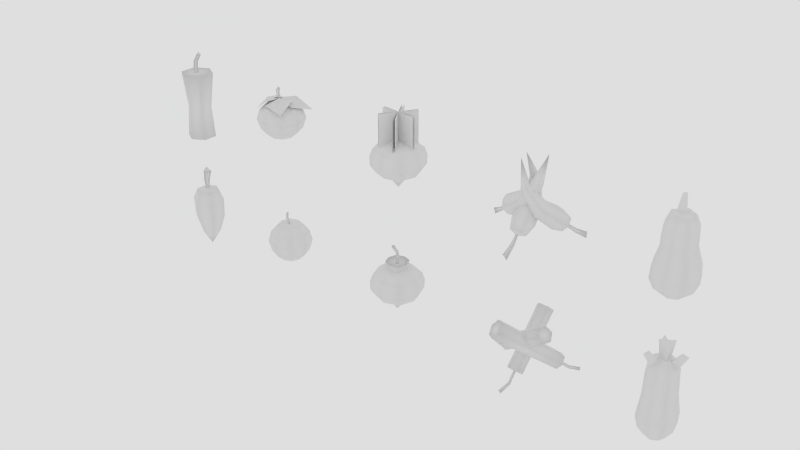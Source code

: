 # Source: Bombs_Veggies.blend  (saved by Blender 2.74.0; exported with 4.5.12 LTS)
import bpy
from mathutils import Matrix  # noqa: F401  (used for matrix-valued properties, if any)

bpy.ops.wm.read_factory_settings(use_empty=True)
scene = bpy.context.scene
scene.name = 'Scene'

# ---- collections
col_collection_1 = bpy.data.collections.new('Collection 1'); scene.collection.children.link(col_collection_1)

# ---- materials (node trees are filled in below, after node groups)
mat_forest_veggies = bpy.data.materials.new('Forest Veggies')
mat_forest_veggies.alpha_threshold = 0.0
mat_forest_veggies.use_transparent_shadow = False
mat_forest_veggies.roughness = 0.5
mat_forest_veggies.specular_intensity = 0.0

# ---- material node trees

# ---- world
world_world = bpy.data.worlds.new('World'); scene.world = world_world
world_world.color = (0.7357, 0.7357, 0.7357)
world_world.use_sun_shadow = False
world_world.sun_shadow_jitter_overblur = 0.0
world_world.cycles.sampling_method = 'MANUAL'
world_world.cycles.sample_map_resolution = 256
world_world.light_settings.ao_factor = 0.5

# ---- meshes
me_cube_038 = bpy.data.meshes.new('Cube.038')
me_cube_038.from_pydata([(-0.07783, -2.235e-08, 0.07907), (-0.1348, -2.235e-08, 0.03016), (-0.1557, -2.235e-08, -0.03665), (-0.1348, -2.235e-08, -0.1035), (-0.07783, -2.235e-08, -0.1524), (-0.05503, 0.05503, 0.07907), (-0.09532, 0.09532, 0.03016), (-0.1101, 0.1101, -0.03665), (-0.09532, 0.09532, -0.1035), (-0.05503, 0.05503, -0.1524), (-1.192e-07, 0.07783, 0.07907), (-1.192e-07, 0.1348, 0.03016), (-1.192e-07, 0.1557, -0.03665), (-1.192e-07, 0.1348, -0.1035), (-1.192e-07, 0.07783, -0.1524), (-1.192e-07, -3.725e-08, 0.0866), (0.05503, 0.05503, 0.07907), (0.09532, 0.09532, 0.03016), (0.1101, 0.1101, -0.03665), (0.09532, 0.09532, -0.1035), (0.05503, 0.05503, -0.1524), (0.07783, -2.98e-08, 0.07907), (0.1348, -1.49e-08, 0.03016), (0.1557, -1.863e-08, -0.03665), (0.1348, -1.863e-08, -0.1035), (0.07783, -2.235e-08, -0.1524), (-1.192e-07, -2.235e-08, -0.1703), (0.05503, -0.05503, 0.07907), (0.09532, -0.09532, 0.03016), (0.1101, -0.1101, -0.03665), (0.09532, -0.09532, -0.1035), (0.05503, -0.05503, -0.1524), (-1.192e-07, -0.07783, 0.07907), (1.192e-07, -0.1348, 0.03016), (-1.192e-07, -0.1557, -0.03665), (-1.192e-07, -0.1348, -0.1035), (-1.192e-07, -0.07783, -0.1524), (-0.05503, -0.05503, 0.07907), (-0.09532, -0.09532, 0.03016), (-0.1101, -0.1101, -0.03665), (-0.09532, -0.09532, -0.1035), (-0.05503, -0.05503, -0.1524), (-0.02175, -0.09855, 0.09741), (-0.0998, -0.1141, 0.04187), (0.0004879, 0.0006241, 0.09759), (-0.09897, -0.001875, 0.08914), (-0.05862, -0.05674, 0.1058), (-0.03206, 0.07752, 0.07221), (0.02142, -0.02424, 0.1147), (-0.1384, 0.09621, 0.02477), (-0.1125, -0.02224, 0.0819), (-0.07006, 0.03712, 0.09181), (0.0982, 0.007653, 0.1007), (0.1277, -0.13, 0.04939), (-0.03186, 0.02634, 0.0872), (-0.02797, -0.1093, 0.06963), (0.03924, -0.05788, 0.1189), (0.01294, 0.1324, 0.07615), (0.1408, 0.1408, 0.01278), (-0.03134, -0.02089, 0.09912), (0.1176, -0.02352, 0.06849), (0.06853, 0.05859, 0.1118), (0.0004879, 0.009791, 0.07163), (-0.004973, 0.001834, 0.06652), (0.005948, 0.001834, 0.06652), (-0.02585, 0.02443, 0.1515), (-0.03513, -0.004316, 0.1469), (-0.01657, 0.002205, 0.1703), (0.006914, -0.02136, 0.1409), (0.01365, -0.01978, 0.1125), (0.00589, -0.00559, 0.1098), (-0.003438, -0.002433, 0.1374), (-0.01379, -0.02136, 0.1339), (-0.001872, -0.01978, 0.1072)], [], [(4, 3, 8, 9), (3, 2, 7, 8), (2, 1, 6, 7), (1, 0, 5, 6), (9, 8, 13, 14), (8, 7, 12, 13), (7, 6, 11, 12), (6, 5, 10, 11), (14, 13, 19, 20), (13, 12, 18, 19), (12, 11, 17, 18), (11, 10, 16, 17), (20, 19, 24, 25), (19, 18, 23, 24), (18, 17, 22, 23), (17, 16, 21, 22), (25, 24, 30, 31), (24, 23, 29, 30), (23, 22, 28, 29), (22, 21, 27, 28), (31, 30, 35, 36), (30, 29, 34, 35), (29, 28, 33, 34), (28, 27, 32, 33), (36, 35, 40, 41), (35, 34, 39, 40), (34, 33, 38, 39), (33, 32, 37, 38), (26, 4, 9), (0, 15, 5), (26, 9, 14), (5, 15, 10), (26, 14, 20), (10, 15, 16), (26, 20, 25), (16, 15, 21), (26, 25, 31), (21, 15, 27), (26, 31, 36), (27, 15, 32), (26, 36, 41), (32, 15, 37), (26, 41, 4), (41, 40, 3, 4), (40, 39, 2, 3), (39, 38, 1, 2), (38, 37, 0, 1), (37, 15, 0), (42, 46, 43), (44, 46, 42), (43, 46, 45), (45, 46, 44), (47, 51, 48), (49, 51, 47), (48, 51, 50), (50, 51, 49), (52, 56, 53), (54, 56, 52), (53, 56, 55), (55, 56, 54), (57, 61, 58), (59, 61, 57), (58, 61, 60), (60, 61, 59), (68, 71, 65, 67), (72, 68, 67, 66), (71, 72, 66, 65), (64, 62, 70, 69), (69, 70, 71, 68), (63, 64, 69, 73), (73, 69, 68, 72), (62, 63, 73, 70), (70, 73, 72, 71), (66, 67, 65)])
me_cube_038.polygons.foreach_set('use_smooth', [True] * 74)
_uv = me_cube_038.uv_layers.new(name='UVMap')
_uv.uv.foreach_set('vector', [0.0942, 0.7759, 0.04822, 0.8153, 0.08008, 0.8153, 0.1126, 0.7759, 0.04822, 0.8153, 0.03139, 0.8692, 0.06818, 0.8692, 0.08008, 0.8153, 0.03139, 0.8692, 0.04822, 0.9232, 0.08008, 0.9232, 0.06818, 0.8692, 0.04822, 0.9232, 0.0942, 0.9626, 0.1126, 0.9626, 0.08008, 0.9232, 0.1126, 0.7759, 0.08008, 0.8153, 0.157, 0.8153, 0.157, 0.7759, 0.08008, 0.8153, 0.06818, 0.8692, 0.157, 0.8692, 0.157, 0.8153, 0.06818, 0.8692, 0.08008, 0.9232, 0.157, 0.9232, 0.157, 0.8692, 0.08008, 0.9232, 0.1126, 0.9626, 0.157, 0.9626, 0.157, 0.9232, 0.157, 0.7759, 0.157, 0.8153, 0.2339, 0.8153, 0.2014, 0.7759, 0.157, 0.8153, 0.157, 0.8692, 0.2458, 0.8692, 0.2339, 0.8153, 0.157, 0.8692, 0.157, 0.9232, 0.2339, 0.9232, 0.2458, 0.8692, 0.157, 0.9232, 0.157, 0.9626, 0.2014, 0.9626, 0.2339, 0.9232, 0.2014, 0.7759, 0.2339, 0.8153, 0.2658, 0.8153, 0.2198, 0.7759, 0.2339, 0.8153, 0.2458, 0.8692, 0.2826, 0.8692, 0.2658, 0.8153, 0.2458, 0.8692, 0.2339, 0.9232, 0.2658, 0.9232, 0.2826, 0.8692, 0.2339, 0.9232, 0.2014, 0.9626, 0.2198, 0.9626, 0.2658, 0.9232, 0.2198, 0.7759, 0.2658, 0.8153, 0.2339, 0.8153, 0.2014, 0.7759, 0.2658, 0.8153, 0.2826, 0.8692, 0.2458, 0.8692, 0.2339, 0.8153, 0.2826, 0.8692, 0.2658, 0.9232, 0.2339, 0.9232, 0.2458, 0.8692, 0.2658, 0.9232, 0.2198, 0.9626, 0.2014, 0.9626, 0.2339, 0.9232, 0.2014, 0.7759, 0.2339, 0.8153, 0.157, 0.8153, 0.157, 0.7759, 0.2339, 0.8153, 0.2458, 0.8692, 0.157, 0.8692, 0.157, 0.8153, 0.2458, 0.8692, 0.2339, 0.9232, 0.157, 0.9232, 0.157, 0.8692, 0.2339, 0.9232, 0.2014, 0.9626, 0.157, 0.9626, 0.157, 0.9232, 0.157, 0.7759, 0.157, 0.8153, 0.08008, 0.8153, 0.1126, 0.7759, 0.157, 0.8153, 0.157, 0.8692, 0.06818, 0.8692, 0.08008, 0.8153, 0.157, 0.8692, 0.157, 0.9232, 0.08008, 0.9232, 0.06818, 0.8692, 0.157, 0.9232, 0.157, 0.9626, 0.1126, 0.9626, 0.08008, 0.9232, 0.157, 0.7614, 0.0942, 0.7759, 0.1126, 0.7759, 0.0942, 0.9626, 0.157, 0.9687, 0.1126, 0.9626, 0.157, 0.7614, 0.1126, 0.7759, 0.157, 0.7759, 0.1126, 0.9626, 0.157, 0.9687, 0.157, 0.9626, 0.157, 0.7614, 0.157, 0.7759, 0.2014, 0.7759, 0.157, 0.9626, 0.157, 0.9687, 0.2014, 0.9626, 0.157, 0.7614, 0.2014, 0.7759, 0.2198, 0.7759, 0.2014, 0.9626, 0.157, 0.9687, 0.2198, 0.9626, 0.157, 0.7614, 0.2198, 0.7759, 0.2014, 0.7759, 0.2198, 0.9626, 0.157, 0.9687, 0.2014, 0.9626, 0.157, 0.7614, 0.2014, 0.7759, 0.157, 0.7759, 0.2014, 0.9626, 0.157, 0.9687, 0.157, 0.9626, 0.157, 0.7614, 0.157, 0.7759, 0.1126, 0.7759, 0.157, 0.9626, 0.157, 0.9687, 0.1126, 0.9626, 0.157, 0.7614, 0.1126, 0.7759, 0.0942, 0.7759, 0.1126, 0.7759, 0.08008, 0.8153, 0.04822, 0.8153, 0.0942, 0.7759, 0.08008, 0.8153, 0.06818, 0.8692, 0.03139, 0.8692, 0.04822, 0.8153, 0.06818, 0.8692, 0.08008, 0.9232, 0.04822, 0.9232, 0.03139, 0.8692, 0.08008, 0.9232, 0.1126, 0.9626, 0.0942, 0.9626, 0.04822, 0.9232, 0.1126, 0.9626, 0.157, 0.9687, 0.0942, 0.9626, 0.3568, 0.9813, 0.3852, 0.9363, 0.4506, 0.9842, 0.3187, 0.8964, 0.3852, 0.9363, 0.3568, 0.9813, 0.4506, 0.9842, 0.3852, 0.9363, 0.4079, 0.8773, 0.4079, 0.8773, 0.3852, 0.9363, 0.3187, 0.8964, 0.3551, 0.7928, 0.3455, 0.8363, 0.2817, 0.7983, 0.411, 0.8626, 0.3455, 0.8363, 0.3551, 0.7928, 0.2817, 0.7983, 0.3455, 0.8363, 0.3248, 0.8785, 0.3248, 0.8785, 0.3455, 0.8363, 0.411, 0.8626, 0.1291, 0.5842, 0.08274, 0.6238, 0.02231, 0.5515, 0.1325, 0.6811, 0.08274, 0.6238, 0.1291, 0.5842, 0.02231, 0.5515, 0.08274, 0.6238, 0.03272, 0.6678, 0.03272, 0.6678, 0.08274, 0.6238, 0.1325, 0.6811, 0.09619, 0.7643, 0.06754, 0.7221, 0.1353, 0.6913, 0.006233, 0.7582, 0.06754, 0.7221, 0.09619, 0.7643, 0.1353, 0.6913, 0.06754, 0.7221, 0.03704, 0.6783, 0.03704, 0.6783, 0.06754, 0.7221, 0.006233, 0.7582, 0.1531, 0.6144, 0.1674, 0.6207, 0.1683, 0.6474, 0.1515, 0.6442, 0.1837, 0.6187, 0.1977, 0.6146, 0.2025, 0.6442, 0.1821, 0.6388, 0.1674, 0.6207, 0.1837, 0.6187, 0.1821, 0.6388, 0.1683, 0.6474, 0.1659, 0.56, 0.172, 0.5621, 0.169, 0.5944, 0.1588, 0.5959, 0.1588, 0.5959, 0.169, 0.5944, 0.1674, 0.6207, 0.1531, 0.6144, 0.1787, 0.5602, 0.1854, 0.56, 0.1919, 0.596, 0.1813, 0.595, 0.1813, 0.595, 0.1919, 0.596, 0.1977, 0.6146, 0.1837, 0.6187, 0.172, 0.5621, 0.1787, 0.5602, 0.1813, 0.595, 0.169, 0.5944, 0.169, 0.5944, 0.1813, 0.595, 0.1837, 0.6187, 0.1674, 0.6207, 0.1821, 0.6388, 0.1829, 0.6566, 0.1683, 0.6474])
me_cube_038.materials.append(mat_forest_veggies)
me_cube_038.use_remesh_preserve_volume = False
me_cube_038.use_remesh_preserve_attributes = False
me_cube_038.use_mirror_vertex_groups = False
me_cube_038.update()
me_cube_032 = bpy.data.meshes.new('Cube.032')
me_cube_032.from_pydata([(0.0, -0.07772, 0.1308), (0.06731, -0.03886, 0.1308), (0.06731, 0.03886, 0.1308), (0.0, 0.07772, 0.1308), (-0.06731, 0.03886, 0.1308), (-0.06731, -0.03886, 0.1308), (0.0, -7.451e-09, -0.2912), (0.0, -7.451e-09, 0.1487), (0.0, -0.06858, -0.1846), (0.0, -0.11, 0.06262), (-0.09528, -0.05501, 0.06262), (-0.05939, -0.03429, -0.1846), (-0.09528, 0.05501, 0.06262), (-0.05939, 0.03429, -0.1846), (0.0, 0.11, 0.06262), (0.0, 0.06858, -0.1846), (0.09528, 0.05501, 0.06262), (0.05939, 0.03429, -0.1846), (0.09528, -0.05501, 0.06262), (0.05939, -0.03429, -0.1846), (0.0, -0.1062, -0.06746), (-0.09193, -0.05308, -0.06746), (-0.09193, 0.05308, -0.06746), (0.0, 0.1062, -0.06746), (0.09193, 0.05308, -0.06746), (0.09193, -0.05308, -0.06746), (-0.001587, -0.01305, 0.129), (0.009712, 0.006523, 0.129), (-0.01289, 0.006523, 0.129), (0.005809, -0.03092, 0.2825), (0.03111, 0.01546, 0.2737), (-0.01949, 0.01546, 0.2912), (-0.02574, 0.01099, 0.2117), (-0.007134, -0.02198, 0.2088), (0.01147, 0.01099, 0.206)], [], [(0, 5, 10, 9), (20, 21, 11, 8), (5, 4, 12, 10), (21, 22, 13, 11), (4, 3, 14, 12), (22, 23, 15, 13), (3, 2, 16, 14), (23, 24, 17, 15), (2, 1, 18, 16), (24, 25, 19, 17), (1, 0, 9, 18), (25, 20, 8, 19), (8, 11, 6), (11, 13, 6), (13, 15, 6), (15, 17, 6), (17, 19, 6), (19, 8, 6), (0, 1, 7), (1, 2, 7), (2, 3, 7), (3, 4, 7), (4, 5, 7), (5, 0, 7), (9, 10, 21, 20), (10, 12, 22, 21), (12, 14, 23, 22), (14, 16, 24, 23), (16, 18, 25, 24), (18, 9, 20, 25), (32, 33, 29, 31), (34, 32, 31, 30), (33, 34, 30, 29), (30, 31, 29), (28, 26, 33, 32), (27, 28, 32, 34), (26, 27, 34, 33)])
me_cube_032.polygons.foreach_set('use_smooth', [True] * 37)
_uv = me_cube_032.uv_layers.new(name='UVMap')
_uv.uv.foreach_set('vector', [0.7449, 0.706, 0.7157, 0.7223, 0.6943, 0.698, 0.7355, 0.675, 0.705, 0.6277, 0.6706, 0.6479, 0.6476, 0.6019, 0.6731, 0.586, 0.699, 0.7303, 0.6676, 0.7422, 0.6498, 0.7148, 0.6943, 0.698, 0.6706, 0.6479, 0.6342, 0.6618, 0.6198, 0.6129, 0.6476, 0.6019, 0.6492, 0.7476, 0.6162, 0.7543, 0.603, 0.7243, 0.6498, 0.7148, 0.6342, 0.6618, 0.5963, 0.6693, 0.5906, 0.619, 0.6198, 0.6129, 0.5971, 0.7566, 0.5633, 0.7578, 0.5552, 0.7259, 0.603, 0.7243, 0.5963, 0.6693, 0.5577, 0.6703, 0.5608, 0.6198, 0.5906, 0.619, 0.544, 0.757, 0.5103, 0.7525, 0.5075, 0.7197, 0.5552, 0.7259, 0.5577, 0.6703, 0.5192, 0.6647, 0.5314, 0.6154, 0.5608, 0.6198, 0.4915, 0.7487, 0.4588, 0.739, 0.4612, 0.7059, 0.5075, 0.7197, 0.5192, 0.6647, 0.4814, 0.6522, 0.5036, 0.6056, 0.5314, 0.6154, 0.6731, 0.586, 0.6476, 0.6019, 0.6319, 0.5485, 0.6476, 0.6019, 0.6198, 0.6129, 0.614, 0.558, 0.6198, 0.6129, 0.5906, 0.619, 0.5945, 0.564, 0.5906, 0.619, 0.5608, 0.6198, 0.5742, 0.5665, 0.5608, 0.6198, 0.5314, 0.6154, 0.554, 0.5653, 0.5314, 0.6154, 0.5036, 0.6056, 0.535, 0.5608, 0.4588, 0.739, 0.4915, 0.7487, 0.4664, 0.7732, 0.5103, 0.7525, 0.544, 0.757, 0.5232, 0.7849, 0.5633, 0.7578, 0.5971, 0.7566, 0.5812, 0.7875, 0.6162, 0.7543, 0.6492, 0.7476, 0.6387, 0.7805, 0.6676, 0.7422, 0.699, 0.7303, 0.6939, 0.7644, 0.7157, 0.7223, 0.7449, 0.706, 0.7449, 0.7402, 0.7355, 0.675, 0.6943, 0.698, 0.6706, 0.6479, 0.705, 0.6277, 0.6943, 0.698, 0.6498, 0.7148, 0.6342, 0.6618, 0.6706, 0.6479, 0.6498, 0.7148, 0.603, 0.7243, 0.5963, 0.6693, 0.6342, 0.6618, 0.603, 0.7243, 0.5552, 0.7259, 0.5577, 0.6703, 0.5963, 0.6693, 0.5552, 0.7259, 0.5075, 0.7197, 0.5192, 0.6647, 0.5577, 0.6703, 0.5075, 0.7197, 0.4612, 0.7059, 0.4814, 0.6522, 0.5192, 0.6647, 0.8847, 0.8194, 0.9007, 0.812, 0.9185, 0.844, 0.8942, 0.856, 0.8671, 0.8205, 0.8847, 0.8194, 0.8942, 0.856, 0.867, 0.8553, 0.9007, 0.812, 0.9154, 0.8011, 0.9387, 0.827, 0.9185, 0.844, 0.9167, 0.8711, 0.8942, 0.856, 0.9185, 0.844, 0.8735, 0.7816, 0.8835, 0.7774, 0.9007, 0.812, 0.8847, 0.8194, 0.8626, 0.7832, 0.8735, 0.7816, 0.8847, 0.8194, 0.8671, 0.8205, 0.8835, 0.7774, 0.8927, 0.7713, 0.9154, 0.8011, 0.9007, 0.812])
me_cube_032.materials.append(mat_forest_veggies)
me_cube_032.use_remesh_preserve_volume = False
me_cube_032.use_remesh_preserve_attributes = False
me_cube_032.use_mirror_vertex_groups = False
me_cube_032.update()
me_cube_031 = bpy.data.meshes.new('Cube.031')
me_cube_031.from_pydata([(-0.06965, -0.04021, -0.08898), (0.0836, -0.04826, -0.2993), (2.384e-07, -0.11, 0.1523), (-0.09528, -0.05501, 0.1523), (0.0836, 0.04826, -0.2993), (-0.09528, 0.05501, 0.1523), (2.384e-07, 0.09653, -0.2993), (2.384e-07, 0.11, 0.1523), (-0.0836, 0.04826, -0.2993), (0.09528, 0.05501, 0.1523), (-0.0836, -0.04826, -0.2993), (0.09528, -0.05501, 0.1523), (2.384e-07, -0.09653, -0.2993), (0.06965, 0.04021, -0.08898), (0.06965, -0.04021, -0.08898), (-0.06965, 0.04021, -0.08898), (2.384e-07, -0.08042, -0.08898), (2.384e-07, 0.08042, -0.08898), (0.0009234, -0.01643, 0.1257), (0.01516, 0.008217, 0.1257), (-0.01331, 0.008217, 0.1257), (0.03114, -0.01643, 0.2915), (0.04307, 0.008217, 0.2838), (0.01921, 0.008217, 0.2993), (-0.0158, 0.008217, 0.2455), (-0.02734, 0.008217, 0.1886), (-0.01341, -0.01643, 0.1857), (-0.003863, -0.01643, 0.2377), (0.00807, 0.008217, 0.2299), (0.0005233, 0.008217, 0.1828)], [], [(0, 15, 8, 10), (15, 17, 6, 8), (17, 13, 4, 6), (13, 14, 1, 4), (14, 16, 12, 1), (16, 0, 10, 12), (9, 11, 14, 13), (7, 9, 13, 17), (5, 7, 17, 15), (3, 5, 15, 0), (12, 10, 8, 6), (11, 2, 16, 14), (2, 3, 0, 16), (2, 11, 9, 7), (3, 2, 7, 5), (1, 12, 6, 4), (24, 27, 21, 23), (28, 24, 23, 22), (27, 28, 22, 21), (20, 18, 26, 25), (25, 26, 27, 24), (19, 20, 25, 29), (29, 25, 24, 28), (18, 19, 29, 26), (26, 29, 28, 27), (22, 23, 21)])
me_cube_031.polygons.foreach_set('use_smooth', [True] * 26)
_uv = me_cube_031.uv_layers.new(name='UVMap')
_uv.uv.foreach_set('vector', [0.8066, 0.8361, 0.7714, 0.8464, 0.7517, 0.7567, 0.789, 0.7489, 0.7714, 0.8464, 0.735, 0.856, 0.7142, 0.765, 0.7517, 0.7567, 0.735, 0.856, 0.6984, 0.8648, 0.6764, 0.7737, 0.7142, 0.765, 0.6984, 0.8648, 0.6624, 0.8726, 0.6382, 0.7832, 0.6764, 0.7737, 0.6624, 0.8726, 0.6281, 0.8791, 0.5992, 0.7949, 0.6382, 0.7832, 0.8397, 0.8256, 0.8066, 0.8361, 0.789, 0.7489, 0.8262, 0.742, 0.7158, 0.9698, 0.6726, 0.9755, 0.6624, 0.8726, 0.6984, 0.8648, 0.7589, 0.9613, 0.7158, 0.9698, 0.6984, 0.8648, 0.735, 0.856, 0.8019, 0.9502, 0.7589, 0.9613, 0.735, 0.856, 0.7714, 0.8464, 0.8445, 0.936, 0.8019, 0.9502, 0.7714, 0.8464, 0.8066, 0.8361, 0.5825, 0.8172, 0.5825, 0.8587, 0.5466, 0.8794, 0.5107, 0.8587, 0.6726, 0.9755, 0.6292, 0.9779, 0.6281, 0.8791, 0.6624, 0.8726, 0.8872, 0.9171, 0.8445, 0.936, 0.8066, 0.8361, 0.8397, 0.8256, 0.5578, 0.9069, 0.5578, 0.9541, 0.5169, 0.9777, 0.476, 0.9541, 0.5169, 0.8832, 0.5578, 0.9069, 0.476, 0.9541, 0.476, 0.9069, 0.5466, 0.7965, 0.5825, 0.8172, 0.5107, 0.8587, 0.5107, 0.8172, 0.9516, 0.7872, 0.9614, 0.7781, 0.9817, 0.8025, 0.9704, 0.8117, 0.939, 0.7926, 0.9516, 0.7872, 0.9704, 0.8117, 0.9576, 0.8208, 0.9614, 0.7781, 0.9714, 0.7682, 0.9927, 0.793, 0.9817, 0.8025, 0.9189, 0.7442, 0.9292, 0.7347, 0.9463, 0.7587, 0.9372, 0.7675, 0.9372, 0.7675, 0.9463, 0.7587, 0.9614, 0.7781, 0.9516, 0.7872, 0.9062, 0.7505, 0.9189, 0.7442, 0.9372, 0.7675, 0.9253, 0.7727, 0.9253, 0.7727, 0.9372, 0.7675, 0.9516, 0.7872, 0.939, 0.7926, 0.9292, 0.7347, 0.9397, 0.7253, 0.9563, 0.7493, 0.9463, 0.7587, 0.9463, 0.7587, 0.9563, 0.7493, 0.9714, 0.7682, 0.9614, 0.7781, 0.984, 0.8169, 0.9704, 0.8117, 0.9817, 0.8025])
me_cube_031.materials.append(mat_forest_veggies)
me_cube_031.use_remesh_preserve_volume = False
me_cube_031.use_remesh_preserve_attributes = False
me_cube_031.use_mirror_vertex_groups = False
me_cube_031.update()
me_cube_029 = bpy.data.meshes.new('Cube.029')
me_cube_029.from_pydata([(-0.04631, 0.1103, -0.002259), (0.04631, -0.1103, -0.002259), (-0.04631, 0.1103, 0.2371), (0.04631, -0.1103, 0.2371), (-0.1187, 0.01506, -0.002259), (0.1187, -0.01506, -0.002259), (-0.1187, 0.01506, 0.2371), (0.1187, -0.01506, 0.2371), (-0.07239, -0.09527, -0.002259), (0.07239, 0.09527, -0.002259), (-0.07239, -0.09527, 0.2371), (0.07239, 0.09527, 0.2371), (-0.1288, -7.451e-09, -0.1392), (-0.0465, -7.451e-09, -0.1814), (-1.49e-08, 0.1288, -0.1392), (-1.49e-08, 0.0465, -0.1814), (0.1288, -3.725e-09, -0.1392), (0.0465, -5.588e-09, -0.1814), (-1.49e-08, -0.1288, -0.1392), (-1.49e-08, -0.0465, -0.1814), (-1.49e-08, -5.588e-09, 0.06667), (-0.1473, -3.725e-09, 0.01345), (-1.49e-08, 0.1473, 0.01345), (0.1473, -3.725e-09, 0.01345), (-1.49e-08, -0.1473, 0.01345), (-1.49e-08, -0.1618, -0.0924), (0.1618, -3.725e-09, -0.0924), (-1.49e-08, 0.1618, -0.0924), (-0.1618, -3.725e-09, -0.0924), (-1.49e-08, -7.451e-09, -0.2371), (-0.1083, -0.1083, 0.01273), (-0.09418, -3.725e-09, 0.05277), (-0.09449, 0.09449, -0.1392), (-0.03405, 0.03405, -0.1818), (-1.49e-08, 0.09418, 0.05277), (0.09449, 0.09449, -0.1392), (0.03405, 0.03405, -0.1818), (0.09418, -3.725e-09, 0.05277), (0.09449, -0.09449, -0.1392), (0.03405, -0.03405, -0.1818), (-1.49e-08, -0.09418, 0.05277), (-0.1187, -0.1187, -0.0924), (-0.1083, 0.1083, 0.01273), (0.1083, 0.1083, 0.01273), (0.1083, -0.1083, 0.01273), (-0.164, -1.118e-08, -0.03528), (-1.49e-08, 0.164, -0.03528), (0.164, -1.118e-08, -0.03528), (-1.49e-08, -0.164, -0.03528), (-0.03405, -0.03405, -0.1818), (-0.09449, -0.09449, -0.1392), (0.1187, -0.1187, -0.0924), (0.1187, 0.1187, -0.0924), (-0.1187, 0.1187, -0.0924), (-0.07702, -0.07702, 0.04485), (-0.07702, 0.07702, 0.04485), (0.07702, 0.07702, 0.04485), (0.07702, -0.07702, 0.04485), (-0.1203, -0.1203, -0.03528), (-0.1203, 0.1203, -0.03528), (0.1203, 0.1203, -0.03528), (0.1203, -0.1203, -0.03528), (-0.05983, 0.1036, -0.002259), (0.05983, -0.1036, -0.002259), (-0.05983, 0.1036, 0.2371), (0.05983, -0.1036, 0.2371), (-0.1197, -4.098e-08, -0.002259), (0.1197, -4.843e-08, -0.002259), (-0.1197, -2.98e-08, 0.2371), (0.1197, -3.353e-08, 0.2371), (-0.05983, -0.1036, -0.002259), (0.05983, 0.1036, -0.002259), (-0.05983, -0.1036, 0.2371), (0.05983, 0.1036, 0.2371)], [], [(0, 2, 3, 1), (4, 6, 7, 5), (8, 10, 11, 9), (49, 50, 12, 13), (33, 29, 13), (35, 36, 15, 14), (29, 49, 13), (38, 39, 17, 16), (41, 28, 12, 50), (15, 33, 32, 14), (53, 32, 12, 28), (36, 29, 15), (29, 33, 15), (49, 19, 18, 50), (53, 27, 14, 32), (17, 36, 35, 16), (52, 35, 14, 27), (39, 29, 17), (29, 36, 17), (30, 54, 31, 21), (52, 26, 16, 35), (19, 39, 38, 18), (51, 38, 16, 26), (49, 29, 19), (51, 25, 18, 38), (37, 20, 40, 57), (34, 20, 37, 56), (31, 20, 34, 55), (40, 20, 31, 54), (31, 55, 42, 21), (42, 59, 45, 21), (45, 58, 30, 21), (55, 34, 22, 42), (34, 56, 43, 22), (43, 60, 46, 22), (46, 59, 42, 22), (56, 37, 23, 43), (37, 57, 44, 23), (44, 61, 47, 23), (47, 60, 43, 23), (57, 40, 24, 44), (40, 54, 30, 24), (58, 48, 24, 30), (48, 61, 44, 24), (25, 51, 61, 48), (58, 41, 25, 48), (26, 52, 60, 47), (61, 51, 26, 47), (27, 53, 59, 46), (60, 52, 27, 46), (28, 41, 58, 45), (59, 53, 28, 45), (32, 33, 13, 12), (25, 41, 50, 18), (29, 39, 19), (62, 63, 65, 64), (66, 67, 69, 68), (70, 71, 73, 72)])
me_cube_029.polygons.foreach_set('use_smooth', [0, 0, 0, 1, 1, 1, 1, 1, 1, 1, 1, 1, 1, 1, 1, 1, 1, 1, 1, 1, 1, 1, 1, 1, 1, 1, 1, 1, 1, 1, 1, 1, 1, 1, 1, 1, 1, 1, 1, 1, 1, 1, 1, 1, 1, 1, 1, 1, 1, 1, 1, 1, 1, 1, 1, 0, 0, 0])
_uv = me_cube_029.uv_layers.new(name='UVMap')
_uv.uv.foreach_set('vector', [0.8922, 0.8911, 0.8922, 0.9928, 0.9939, 0.9928, 0.9939, 0.8911, 0.8922, 0.8911, 0.8922, 0.9928, 0.9939, 0.9928, 0.9939, 0.8911, 0.8922, 0.8911, 0.8922, 0.9928, 0.9939, 0.9928, 0.9939, 0.8911, 0.7865, 0.3802, 0.8327, 0.3997, 0.8071, 0.4461, 0.7723, 0.3974, 0.7865, 0.3802, 0.7438, 0.3615, 0.7723, 0.3974, 0.8297, 0.317, 0.7851, 0.3399, 0.7909, 0.3598, 0.8376, 0.3581, 0.7438, 0.3615, 0.7865, 0.3802, 0.7723, 0.3974, 0.8297, 0.317, 0.7851, 0.3399, 0.7696, 0.3237, 0.8007, 0.2726, 0.8564, 0.4057, 0.8361, 0.4666, 0.8071, 0.4461, 0.8327, 0.3997, 0.7909, 0.3598, 0.7865, 0.3802, 0.8327, 0.3997, 0.8376, 0.3581, 0.8564, 0.4057, 0.8327, 0.3997, 0.8071, 0.4461, 0.8361, 0.4666, 0.7851, 0.3399, 0.7438, 0.3615, 0.7909, 0.3598, 0.7438, 0.3615, 0.7865, 0.3802, 0.7909, 0.3598, 0.7865, 0.3802, 0.7909, 0.3598, 0.8376, 0.3581, 0.8327, 0.3997, 0.8564, 0.4057, 0.8607, 0.3573, 0.8376, 0.3581, 0.8327, 0.3997, 0.7696, 0.3237, 0.7851, 0.3399, 0.8297, 0.317, 0.8007, 0.2726, 0.8529, 0.3092, 0.8297, 0.317, 0.8376, 0.3581, 0.8607, 0.3573, 0.7851, 0.3399, 0.7438, 0.3615, 0.7696, 0.3237, 0.7438, 0.3615, 0.7851, 0.3399, 0.7696, 0.3237, 0.901, 0.412, 0.9263, 0.4142, 0.9417, 0.4554, 0.904, 0.472, 0.8529, 0.3092, 0.8282, 0.25, 0.8007, 0.2726, 0.8297, 0.317, 0.7909, 0.3598, 0.7851, 0.3399, 0.8297, 0.317, 0.8376, 0.3581, 0.8529, 0.3092, 0.8297, 0.317, 0.8007, 0.2726, 0.8282, 0.25, 0.7865, 0.3802, 0.7438, 0.3615, 0.7909, 0.3598, 0.8529, 0.3092, 0.8607, 0.3573, 0.8376, 0.3581, 0.8297, 0.317, 0.9343, 0.2535, 0.9829, 0.2866, 0.9457, 0.3319, 0.9219, 0.2957, 0.9457, 0.3319, 0.9829, 0.2866, 0.9343, 0.2535, 0.9219, 0.2957, 0.9417, 0.4554, 0.9877, 0.4188, 0.9473, 0.3764, 0.9263, 0.4142, 0.9473, 0.3764, 0.9877, 0.4188, 0.9417, 0.4554, 0.9263, 0.4142, 0.9417, 0.4554, 0.9263, 0.4142, 0.901, 0.412, 0.904, 0.472, 0.901, 0.412, 0.8791, 0.4094, 0.8714, 0.4754, 0.904, 0.472, 0.8714, 0.4754, 0.8791, 0.4094, 0.901, 0.412, 0.904, 0.472, 0.9263, 0.4142, 0.9473, 0.3764, 0.9133, 0.3553, 0.901, 0.412, 0.9457, 0.3319, 0.9219, 0.2957, 0.8968, 0.2997, 0.9133, 0.3553, 0.8968, 0.2997, 0.8752, 0.3039, 0.8864, 0.3563, 0.9133, 0.3553, 0.8864, 0.3563, 0.8791, 0.4094, 0.901, 0.412, 0.9133, 0.3553, 0.9219, 0.2957, 0.9343, 0.2535, 0.8955, 0.2397, 0.8968, 0.2997, 0.9343, 0.2535, 0.9219, 0.2957, 0.8968, 0.2997, 0.8955, 0.2397, 0.8968, 0.2997, 0.8752, 0.3039, 0.8628, 0.2387, 0.8955, 0.2397, 0.8628, 0.2387, 0.8752, 0.3039, 0.8968, 0.2997, 0.8955, 0.2397, 0.9219, 0.2957, 0.9457, 0.3319, 0.9133, 0.3553, 0.8968, 0.2997, 0.9473, 0.3764, 0.9263, 0.4142, 0.901, 0.412, 0.9133, 0.3553, 0.8791, 0.4094, 0.8864, 0.3563, 0.9133, 0.3553, 0.901, 0.412, 0.8864, 0.3563, 0.8752, 0.3039, 0.8968, 0.2997, 0.9133, 0.3553, 0.8607, 0.3573, 0.8529, 0.3092, 0.8752, 0.3039, 0.8864, 0.3563, 0.8791, 0.4094, 0.8564, 0.4057, 0.8607, 0.3573, 0.8864, 0.3563, 0.8282, 0.25, 0.8529, 0.3092, 0.8752, 0.3039, 0.8628, 0.2387, 0.8752, 0.3039, 0.8529, 0.3092, 0.8282, 0.25, 0.8628, 0.2387, 0.8607, 0.3573, 0.8564, 0.4057, 0.8791, 0.4094, 0.8864, 0.3563, 0.8752, 0.3039, 0.8529, 0.3092, 0.8607, 0.3573, 0.8864, 0.3563, 0.8361, 0.4666, 0.8564, 0.4057, 0.8791, 0.4094, 0.8714, 0.4754, 0.8791, 0.4094, 0.8564, 0.4057, 0.8361, 0.4666, 0.8714, 0.4754, 0.8327, 0.3997, 0.7865, 0.3802, 0.7723, 0.3974, 0.8071, 0.4461, 0.8607, 0.3573, 0.8564, 0.4057, 0.8327, 0.3997, 0.8376, 0.3581, 0.7438, 0.3615, 0.7851, 0.3399, 0.7909, 0.3598, 0.8922, 0.8911, 0.9939, 0.8911, 0.9939, 0.9928, 0.8922, 0.9928, 0.8922, 0.8911, 0.9939, 0.8911, 0.9939, 0.9928, 0.8922, 0.9928, 0.8922, 0.8911, 0.9939, 0.8911, 0.9939, 0.9928, 0.8922, 0.9928])
me_cube_029.materials.append(mat_forest_veggies)
me_cube_029.use_remesh_preserve_volume = False
me_cube_029.use_remesh_preserve_attributes = False
me_cube_029.use_mirror_vertex_groups = False
me_cube_029.update()
me_cube_023 = bpy.data.meshes.new('Cube.023')
me_cube_023.from_pydata([(-0.05767, -9.313e-09, 0.06871), (-1.49e-08, 0.05767, 0.06871), (0.05767, -7.451e-09, 0.06871), (-1.49e-08, -0.05767, 0.06871), (-0.04357, -0.04357, 0.06387), (-0.04357, 0.04357, 0.06387), (0.04357, 0.04357, 0.06387), (0.04357, -0.04357, 0.06387), (-0.07049, -9.313e-09, 0.119), (-1.49e-08, 0.07049, 0.119), (0.07049, -9.313e-09, 0.119), (-1.49e-08, -0.07049, 0.119), (-0.05326, -0.05326, 0.119), (-0.05326, 0.05326, 0.119), (0.05326, 0.05326, 0.119), (0.05326, -0.05326, 0.119), (-1.49e-08, -9.313e-09, 0.09626), (-0.1288, -1.304e-08, -0.1217), (-0.0465, -1.304e-08, -0.1639), (-1.49e-08, 0.1288, -0.1217), (-1.49e-08, 0.0465, -0.1639), (0.1288, -9.313e-09, -0.1217), (0.0465, -1.118e-08, -0.1639), (-1.49e-08, -0.1288, -0.1217), (-1.49e-08, -0.0465, -0.1639), (-1.49e-08, -1.118e-08, 0.08415), (-0.1473, -9.313e-09, 0.03093), (-1.49e-08, 0.1473, 0.03093), (0.1473, -9.313e-09, 0.03093), (-1.49e-08, -0.1473, 0.03093), (-1.49e-08, -0.1618, -0.07492), (0.1618, -9.313e-09, -0.07492), (-1.49e-08, 0.1618, -0.07492), (-0.1618, -9.313e-09, -0.07492), (-1.49e-08, -1.304e-08, -0.2196), (-0.1083, -0.1083, 0.03021), (-0.09418, -9.313e-09, 0.07025), (-0.09449, 0.09449, -0.1217), (-0.03405, 0.03405, -0.1643), (-1.49e-08, 0.09418, 0.07025), (0.09449, 0.09449, -0.1217), (0.03405, 0.03405, -0.1643), (0.09418, -9.313e-09, 0.07025), (0.09449, -0.09449, -0.1217), (0.03405, -0.03405, -0.1643), (-1.49e-08, -0.09418, 0.07025), (-0.1187, -0.1187, -0.07492), (-0.1083, 0.1083, 0.03021), (0.1083, 0.1083, 0.03021), (0.1083, -0.1083, 0.03021), (-0.164, -1.676e-08, -0.0178), (-1.49e-08, 0.164, -0.0178), (0.164, -1.676e-08, -0.0178), (-1.49e-08, -0.164, -0.0178), (-0.03405, -0.03405, -0.1643), (-0.09449, -0.09449, -0.1217), (0.1187, -0.1187, -0.07492), (0.1187, 0.1187, -0.07492), (-0.1187, 0.1187, -0.07492), (-0.07702, -0.07702, 0.06233), (-0.07702, 0.07702, 0.06233), (0.07702, 0.07702, 0.06233), (0.07702, -0.07702, 0.06233), (-0.1203, -0.1203, -0.0178), (-0.1203, 0.1203, -0.0178), (0.1203, 0.1203, -0.0178), (0.1203, -0.1203, -0.0178), (-0.009426, 0.01133, 0.08495), (-0.01891, -0.005665, 0.08746), (6.194e-05, -0.005665, 0.08245), (-0.03746, 0.01133, 0.2124), (-0.04416, -0.005665, 0.2052), (-0.03076, -0.005665, 0.2196), (0.006415, -0.005665, 0.1897), (0.01939, -0.005665, 0.1333), (0.009597, 0.01133, 0.1339), (-0.001381, 0.01133, 0.1838), (-0.009178, -0.005665, 0.1778), (-0.0002008, -0.005665, 0.1344)], [], [(4, 3, 11, 12), (3, 7, 15, 11), (7, 2, 10, 15), (2, 6, 14, 10), (6, 1, 9, 14), (1, 5, 13, 9), (5, 0, 8, 13), (0, 4, 12, 8), (12, 11, 16), (11, 15, 16), (15, 10, 16), (10, 14, 16), (14, 9, 16), (9, 13, 16), (13, 8, 16), (8, 12, 16), (54, 55, 17, 18), (38, 34, 18), (40, 41, 20, 19), (34, 54, 18), (43, 44, 22, 21), (46, 33, 17, 55), (20, 38, 37, 19), (58, 37, 17, 33), (41, 34, 20), (34, 38, 20), (54, 24, 23, 55), (58, 32, 19, 37), (22, 41, 40, 21), (57, 40, 19, 32), (44, 34, 22), (34, 41, 22), (35, 59, 36, 26), (57, 31, 21, 40), (24, 44, 43, 23), (56, 43, 21, 31), (54, 34, 24), (56, 30, 23, 43), (42, 25, 45, 62), (39, 25, 42, 61), (36, 25, 39, 60), (45, 25, 36, 59), (36, 60, 47, 26), (47, 64, 50, 26), (50, 63, 35, 26), (60, 39, 27, 47), (39, 61, 48, 27), (48, 65, 51, 27), (51, 64, 47, 27), (61, 42, 28, 48), (42, 62, 49, 28), (49, 66, 52, 28), (52, 65, 48, 28), (62, 45, 29, 49), (45, 59, 35, 29), (63, 53, 29, 35), (53, 66, 49, 29), (30, 56, 66, 53), (63, 46, 30, 53), (31, 57, 65, 52), (66, 56, 31, 52), (32, 58, 64, 51), (65, 57, 32, 51), (33, 46, 63, 50), (64, 58, 33, 50), (37, 38, 18, 17), (30, 46, 55, 23), (34, 44, 24), (73, 76, 70, 72), (77, 73, 72, 71), (76, 77, 71, 70), (71, 72, 70), (69, 67, 75, 74), (74, 75, 76, 73), (68, 69, 74, 78), (78, 74, 73, 77), (67, 68, 78, 75), (75, 78, 77, 76)])
me_cube_023.polygons.foreach_set('use_smooth', [True] * 78)
_uv = me_cube_023.uv_layers.new(name='UVMap')
_uv.uv.foreach_set('vector', [0.9269, 0.5556, 0.9422, 0.5398, 0.9627, 0.5536, 0.9462, 0.5745, 0.9422, 0.5398, 0.951, 0.5198, 0.9758, 0.5304, 0.9627, 0.5536, 0.951, 0.5198, 0.9595, 0.4996, 0.9836, 0.5049, 0.9758, 0.5304, 0.9595, 0.4996, 0.9604, 0.4776, 0.9874, 0.4786, 0.9836, 0.5049, 0.9604, 0.4776, 0.961, 0.4557, 0.9854, 0.452, 0.9874, 0.4786, 0.8714, 0.589, 0.8915, 0.5802, 0.9025, 0.6048, 0.8772, 0.613, 0.8915, 0.5802, 0.9114, 0.5711, 0.9255, 0.5913, 0.9025, 0.6048, 0.9114, 0.5711, 0.9269, 0.5556, 0.9462, 0.5745, 0.9255, 0.5913, 0.7838, 0.4979, 0.8087, 0.4865, 0.8126, 0.5208, 0.8087, 0.4865, 0.8355, 0.492, 0.8126, 0.5208, 0.8355, 0.492, 0.8469, 0.5168, 0.8126, 0.5208, 0.8469, 0.5168, 0.8414, 0.5436, 0.8126, 0.5208, 0.8414, 0.5436, 0.8166, 0.5551, 0.8126, 0.5208, 0.8166, 0.5551, 0.7898, 0.5496, 0.8126, 0.5208, 0.7898, 0.5496, 0.7783, 0.5247, 0.8126, 0.5208, 0.7783, 0.5247, 0.7838, 0.4979, 0.8126, 0.5208, 0.927, 0.04201, 0.8842, 0.05661, 0.8736, 0.009961, 0.9262, 0.02185, 0.927, 0.04201, 0.967, 0.0288, 0.9262, 0.02185, 0.936, 0.1105, 0.9522, 0.06823, 0.9363, 0.05828, 0.9059, 0.08754, 0.967, 0.0288, 0.927, 0.04201, 0.9262, 0.02185, 0.936, 0.1105, 0.9522, 0.06823, 0.9724, 0.06982, 0.9822, 0.1229, 0.8646, 0.06679, 0.8417, 0.01364, 0.8736, 0.009961, 0.8842, 0.05661, 0.9363, 0.05828, 0.927, 0.04201, 0.8842, 0.05661, 0.9059, 0.08754, 0.8646, 0.06679, 0.8842, 0.05661, 0.8736, 0.009961, 0.8417, 0.01364, 0.9522, 0.06823, 0.967, 0.0288, 0.9363, 0.05828, 0.967, 0.0288, 0.927, 0.04201, 0.9363, 0.05828, 0.927, 0.04201, 0.9363, 0.05828, 0.9059, 0.08754, 0.8842, 0.05661, 0.8646, 0.06679, 0.8909, 0.102, 0.9059, 0.08754, 0.8842, 0.05661, 0.9724, 0.06982, 0.9522, 0.06823, 0.936, 0.1105, 0.9822, 0.1229, 0.925, 0.1296, 0.936, 0.1105, 0.9059, 0.08754, 0.8909, 0.102, 0.9522, 0.06823, 0.967, 0.0288, 0.9724, 0.06982, 0.967, 0.0288, 0.9522, 0.06823, 0.9724, 0.06982, 0.8309, 0.08937, 0.8126, 0.1031, 0.7774, 0.08468, 0.7928, 0.05086, 0.925, 0.1296, 0.9773, 0.1546, 0.9822, 0.1229, 0.936, 0.1105, 0.9363, 0.05828, 0.9522, 0.06823, 0.936, 0.1105, 0.9059, 0.08754, 0.925, 0.1296, 0.936, 0.1105, 0.9822, 0.1229, 0.9773, 0.1546, 0.927, 0.04201, 0.967, 0.0288, 0.9363, 0.05828, 0.925, 0.1296, 0.8909, 0.102, 0.9059, 0.08754, 0.936, 0.1105, 0.9038, 0.2161, 0.8512, 0.223, 0.849, 0.1702, 0.8867, 0.1802, 0.849, 0.1702, 0.8512, 0.223, 0.9038, 0.2161, 0.8867, 0.1802, 0.7774, 0.08468, 0.7685, 0.137, 0.8212, 0.1412, 0.8126, 0.1031, 0.8212, 0.1412, 0.7685, 0.137, 0.7774, 0.08468, 0.8126, 0.1031, 0.7774, 0.08468, 0.8126, 0.1031, 0.8309, 0.08937, 0.7928, 0.05086, 0.8309, 0.08937, 0.8471, 0.07795, 0.8127, 0.029, 0.7928, 0.05086, 0.8127, 0.029, 0.8471, 0.07795, 0.8309, 0.08937, 0.7928, 0.05086, 0.8126, 0.1031, 0.8212, 0.1412, 0.8567, 0.1349, 0.8309, 0.08937, 0.849, 0.1702, 0.8867, 0.1802, 0.9012, 0.1624, 0.8567, 0.1349, 0.9012, 0.1624, 0.9132, 0.1466, 0.8742, 0.1181, 0.8567, 0.1349, 0.8742, 0.1181, 0.8471, 0.07795, 0.8309, 0.08937, 0.8567, 0.1349, 0.8867, 0.1802, 0.9038, 0.2161, 0.9382, 0.202, 0.9012, 0.1624, 0.9038, 0.2161, 0.8867, 0.1802, 0.9012, 0.1624, 0.9382, 0.202, 0.9012, 0.1624, 0.9132, 0.1466, 0.9608, 0.183, 0.9382, 0.202, 0.9608, 0.183, 0.9132, 0.1466, 0.9012, 0.1624, 0.9382, 0.202, 0.8867, 0.1802, 0.849, 0.1702, 0.8567, 0.1349, 0.9012, 0.1624, 0.8212, 0.1412, 0.8126, 0.1031, 0.8309, 0.08937, 0.8567, 0.1349, 0.8471, 0.07795, 0.8742, 0.1181, 0.8567, 0.1349, 0.8309, 0.08937, 0.8742, 0.1181, 0.9132, 0.1466, 0.9012, 0.1624, 0.8567, 0.1349, 0.8909, 0.102, 0.925, 0.1296, 0.9132, 0.1466, 0.8742, 0.1181, 0.8471, 0.07795, 0.8646, 0.06679, 0.8909, 0.102, 0.8742, 0.1181, 0.9773, 0.1546, 0.925, 0.1296, 0.9132, 0.1466, 0.9608, 0.183, 0.9132, 0.1466, 0.925, 0.1296, 0.9773, 0.1546, 0.9608, 0.183, 0.8909, 0.102, 0.8646, 0.06679, 0.8471, 0.07795, 0.8742, 0.1181, 0.9132, 0.1466, 0.925, 0.1296, 0.8909, 0.102, 0.8742, 0.1181, 0.8417, 0.01364, 0.8646, 0.06679, 0.8471, 0.07795, 0.8127, 0.029, 0.8471, 0.07795, 0.8646, 0.06679, 0.8417, 0.01364, 0.8127, 0.029, 0.8842, 0.05661, 0.927, 0.04201, 0.9262, 0.02185, 0.8736, 0.009961, 0.8909, 0.102, 0.8646, 0.06679, 0.8842, 0.05661, 0.9059, 0.08754, 0.967, 0.0288, 0.9522, 0.06823, 0.9363, 0.05828, 0.8883, 0.4986, 0.8916, 0.507, 0.8704, 0.5154, 0.867, 0.5055, 0.8862, 0.4893, 0.8883, 0.4986, 0.867, 0.5055, 0.8633, 0.4957, 0.8916, 0.507, 0.8954, 0.5158, 0.874, 0.525, 0.8704, 0.5154, 0.8602, 0.5134, 0.867, 0.5055, 0.8704, 0.5154, 0.9326, 0.4828, 0.9361, 0.4915, 0.9133, 0.499, 0.9103, 0.4912, 0.9103, 0.4912, 0.9133, 0.499, 0.8916, 0.507, 0.8883, 0.4986, 0.93, 0.4737, 0.9326, 0.4828, 0.9103, 0.4912, 0.9076, 0.4831, 0.9076, 0.4831, 0.9103, 0.4912, 0.8883, 0.4986, 0.8862, 0.4893, 0.9361, 0.4915, 0.9395, 0.5003, 0.9163, 0.5076, 0.9133, 0.499, 0.9133, 0.499, 0.9163, 0.5076, 0.8954, 0.5158, 0.8916, 0.507])
me_cube_023.materials.append(mat_forest_veggies)
me_cube_023.use_remesh_preserve_volume = False
me_cube_023.use_remesh_preserve_attributes = False
me_cube_023.use_mirror_vertex_groups = False
me_cube_023.update()
me_cube_019 = bpy.data.meshes.new('Cube.019')
me_cube_019.from_pydata([(-0.1055, 3.725e-09, -0.2333), (0.0, 0.1055, -0.2333), (0.1055, 3.725e-09, -0.2333), (0.0, -0.1055, -0.2333), (0.0, 3.725e-09, -0.2875), (0.0, 3.725e-09, 0.2048), (-0.1268, 3.725e-09, -0.1027), (0.0, 0.1268, -0.1027), (0.1268, 3.725e-09, -0.1027), (0.0, -0.1268, -0.1027), (-0.09644, 3.725e-09, -0.003299), (0.0, 0.09644, -0.003299), (0.09644, 3.725e-09, -0.003299), (0.0, -0.09644, -0.003299), (-0.09169, 3.725e-09, 0.1159), (0.0, 0.09169, 0.1159), (0.09169, 3.725e-09, 0.1159), (0.0, -0.09169, 0.1159), (-0.0672, -0.0672, 0.1147), (-0.06458, 3.725e-09, 0.1813), (-0.07784, 0.07784, -0.2326), (-0.05744, 3.725e-09, -0.2737), (0.0, 0.06458, 0.1813), (0.07784, 0.07784, -0.2326), (0.0, 0.05744, -0.2737), (0.06458, 3.725e-09, 0.1813), (0.07784, -0.07784, -0.2326), (0.05744, 3.725e-09, -0.2737), (0.0, -0.06458, 0.1813), (0.0, -0.05744, -0.2737), (-0.07784, -0.07784, -0.2326), (-0.09302, 0.09302, -0.1027), (0.09302, 0.09302, -0.1027), (0.09302, -0.09302, -0.1027), (-0.1325, 3.725e-09, -0.172), (0.0, 0.1325, -0.172), (0.1325, 3.725e-09, -0.172), (0.0, -0.1325, -0.172), (-0.09302, -0.09302, -0.1027), (-0.07072, 0.07072, -0.003299), (0.07072, 0.07072, -0.003299), (0.07072, -0.07072, -0.003299), (-0.07072, -0.07072, -0.003299), (-0.0672, 0.0672, 0.1147), (0.0672, 0.0672, 0.1147), (0.0672, -0.0672, 0.1147), (-0.09552, 3.725e-09, 0.05819), (0.0, 0.09552, 0.05819), (0.09552, 3.725e-09, 0.05819), (0.0, -0.09552, 0.05819), (-0.04958, -0.04958, -0.2658), (-0.04958, 0.04958, -0.2658), (0.04958, 0.04958, -0.2658), (0.04958, -0.04958, -0.2658), (-0.0512, -0.0512, 0.168), (-0.0512, 0.0512, 0.168), (0.0512, 0.0512, 0.168), (0.0512, -0.0512, 0.168), (-0.09716, -0.09716, -0.172), (-0.09716, 0.09716, -0.172), (0.09716, 0.09716, -0.172), (0.09716, -0.09716, -0.172), (-0.07005, -0.07005, 0.05819), (-0.07005, 0.07005, 0.05819), (0.07005, 0.07005, 0.05819), (0.07005, -0.07005, 0.05819), (0.0, 0.03096, 0.1752), (-0.03008, -0.02113, 0.1752), (0.03008, -0.02113, 0.1752), (0.0, 0.01627, 0.2875), (-0.01311, -0.006443, 0.2875), (0.01311, -0.006443, 0.2875)], [], [(59, 20, 0, 34), (20, 51, 21, 0), (21, 50, 30, 0), (59, 35, 1, 20), (60, 23, 1, 35), (23, 52, 24, 1), (24, 51, 20, 1), (60, 36, 2, 23), (61, 26, 2, 36), (26, 53, 27, 2), (27, 52, 23, 2), (61, 37, 3, 26), (58, 30, 3, 37), (50, 29, 3, 30), (29, 53, 26, 3), (40, 32, 7, 11), (21, 4, 29, 50), (24, 4, 21, 51), (27, 4, 24, 52), (29, 4, 27, 53), (25, 5, 28, 57), (22, 5, 25, 56), (19, 5, 22, 55), (28, 5, 19, 54), (38, 42, 10, 6), (31, 59, 34, 6), (34, 58, 38, 6), (41, 33, 8, 12), (31, 39, 11, 7), (32, 60, 35, 7), (35, 59, 31, 7), (9, 13, 42, 38), (32, 40, 12, 8), (33, 61, 36, 8), (36, 60, 32, 8), (33, 41, 13, 9), (58, 37, 9, 38), (37, 61, 33, 9), (42, 62, 46, 10), (63, 39, 10, 46), (63, 47, 11, 39), (64, 40, 11, 47), (64, 48, 12, 40), (65, 41, 12, 48), (65, 49, 13, 41), (62, 42, 13, 49), (18, 54, 19, 14), (19, 55, 43, 14), (43, 63, 46, 14), (46, 62, 18, 14), (55, 22, 15, 43), (22, 56, 44, 15), (44, 64, 47, 15), (47, 63, 43, 15), (56, 25, 16, 44), (25, 57, 45, 16), (45, 65, 48, 16), (48, 64, 44, 16), (57, 28, 17, 45), (28, 54, 18, 17), (62, 49, 17, 18), (49, 65, 45, 17), (0, 30, 58, 34), (39, 31, 6, 10), (68, 66, 69, 71), (67, 68, 71, 70), (66, 67, 70, 69), (70, 71, 69)])
me_cube_019.polygons.foreach_set('use_smooth', [1, 1, 1, 1, 1, 1, 1, 1, 1, 1, 1, 1, 1, 1, 1, 1, 1, 1, 1, 1, 1, 1, 1, 1, 1, 1, 1, 1, 1, 1, 1, 1, 1, 1, 1, 1, 1, 1, 1, 1, 1, 1, 1, 1, 1, 1, 1, 1, 1, 1, 1, 1, 1, 1, 1, 1, 1, 1, 1, 1, 1, 1, 1, 1, 0, 0, 0, 0])
_uv = me_cube_019.uv_layers.new(name='UVMap')
_uv.uv.foreach_set('vector', [0.6234, 0.2277, 0.6255, 0.2574, 0.5853, 0.2708, 0.5707, 0.2339, 0.6255, 0.2574, 0.6281, 0.2822, 0.607, 0.2995, 0.5853, 0.2708, 0.7249, 0.3027, 0.7048, 0.2843, 0.7087, 0.2597, 0.7482, 0.2752, 0.6234, 0.2277, 0.6679, 0.2289, 0.667, 0.2621, 0.6255, 0.2574, 0.7124, 0.2301, 0.7087, 0.2597, 0.667, 0.2621, 0.6679, 0.2289, 0.7087, 0.2597, 0.7048, 0.2843, 0.68, 0.2952, 0.667, 0.2621, 0.6523, 0.2944, 0.6281, 0.2822, 0.6255, 0.2574, 0.667, 0.2621, 0.7124, 0.2301, 0.7647, 0.2391, 0.7482, 0.2752, 0.7087, 0.2597, 0.6234, 0.2277, 0.6255, 0.2574, 0.5853, 0.2708, 0.5707, 0.2339, 0.6255, 0.2574, 0.6281, 0.2822, 0.607, 0.2995, 0.5853, 0.2708, 0.7249, 0.3027, 0.7048, 0.2843, 0.7087, 0.2597, 0.7482, 0.2752, 0.6234, 0.2277, 0.6679, 0.2289, 0.667, 0.2621, 0.6255, 0.2574, 0.7124, 0.2301, 0.7087, 0.2597, 0.667, 0.2621, 0.6679, 0.2289, 0.7048, 0.2843, 0.68, 0.2952, 0.667, 0.2621, 0.7087, 0.2597, 0.6523, 0.2944, 0.6281, 0.2822, 0.6255, 0.2574, 0.667, 0.2621, 0.7121, 0.1438, 0.7144, 0.1985, 0.6688, 0.1973, 0.6702, 0.1456, 0.7249, 0.3027, 0.6984, 0.3233, 0.68, 0.2952, 0.7048, 0.2843, 0.6523, 0.2944, 0.6324, 0.3215, 0.607, 0.2995, 0.6281, 0.2822, 0.7249, 0.3027, 0.6984, 0.3233, 0.68, 0.2952, 0.7048, 0.2843, 0.6523, 0.2944, 0.6324, 0.3215, 0.607, 0.2995, 0.6281, 0.2822, 0.6232, 0.03331, 0.6556, 0.0109, 0.6728, 0.0464, 0.6444, 0.05313, 0.6728, 0.0464, 0.6919, 0.01188, 0.7231, 0.03601, 0.7009, 0.05465, 0.6232, 0.03332, 0.6556, 0.0109, 0.6728, 0.0464, 0.6444, 0.05313, 0.6728, 0.0464, 0.6919, 0.01188, 0.7231, 0.03601, 0.7009, 0.05465, 0.7144, 0.1985, 0.7121, 0.1438, 0.7549, 0.1396, 0.7661, 0.1985, 0.6232, 0.196, 0.6234, 0.2277, 0.5707, 0.2339, 0.5715, 0.1932, 0.7647, 0.2391, 0.7124, 0.2301, 0.7144, 0.1985, 0.7661, 0.1985, 0.6283, 0.1416, 0.6232, 0.196, 0.5715, 0.1932, 0.5858, 0.135, 0.6232, 0.196, 0.6283, 0.1416, 0.6702, 0.1456, 0.6688, 0.1973, 0.7144, 0.1985, 0.7124, 0.2301, 0.6679, 0.2289, 0.6688, 0.1973, 0.6679, 0.2289, 0.6234, 0.2277, 0.6232, 0.196, 0.6688, 0.1973, 0.6688, 0.1973, 0.6702, 0.1456, 0.7121, 0.1438, 0.7144, 0.1985, 0.7144, 0.1985, 0.7121, 0.1438, 0.7549, 0.1396, 0.7661, 0.1985, 0.6232, 0.196, 0.6234, 0.2277, 0.5707, 0.2339, 0.5715, 0.1932, 0.7647, 0.2391, 0.7124, 0.2301, 0.7144, 0.1985, 0.7661, 0.1985, 0.6232, 0.196, 0.6283, 0.1416, 0.6702, 0.1456, 0.6688, 0.1973, 0.7124, 0.2301, 0.6679, 0.2289, 0.6688, 0.1973, 0.7144, 0.1985, 0.6679, 0.2289, 0.6234, 0.2277, 0.6232, 0.196, 0.6688, 0.1973, 0.7121, 0.1438, 0.7095, 0.1109, 0.7502, 0.1042, 0.7549, 0.1396, 0.6327, 0.1088, 0.6283, 0.1416, 0.5858, 0.135, 0.5925, 0.09993, 0.6327, 0.1088, 0.6711, 0.1121, 0.6702, 0.1456, 0.6283, 0.1416, 0.7095, 0.1109, 0.7121, 0.1438, 0.6702, 0.1456, 0.6711, 0.1121, 0.7095, 0.1109, 0.7502, 0.1042, 0.7549, 0.1396, 0.7121, 0.1438, 0.6327, 0.1088, 0.6283, 0.1416, 0.5858, 0.135, 0.5925, 0.09993, 0.6327, 0.1088, 0.6711, 0.1121, 0.6702, 0.1456, 0.6283, 0.1416, 0.7095, 0.1109, 0.7121, 0.1438, 0.6702, 0.1456, 0.6711, 0.1121, 0.7061, 0.08276, 0.7009, 0.05465, 0.7231, 0.03601, 0.7422, 0.07161, 0.6232, 0.03332, 0.6444, 0.05313, 0.6376, 0.08091, 0.6022, 0.06783, 0.6376, 0.08091, 0.6327, 0.1088, 0.5925, 0.09993, 0.6022, 0.06783, 0.7502, 0.1042, 0.7095, 0.1109, 0.7061, 0.08276, 0.7422, 0.07161, 0.6444, 0.05313, 0.6728, 0.0464, 0.6718, 0.08296, 0.6376, 0.08091, 0.6728, 0.0464, 0.7009, 0.05465, 0.7061, 0.08276, 0.6718, 0.08296, 0.7061, 0.08276, 0.7095, 0.1109, 0.6711, 0.1121, 0.6718, 0.08296, 0.6711, 0.1121, 0.6327, 0.1088, 0.6376, 0.08091, 0.6718, 0.08296, 0.7009, 0.05465, 0.7231, 0.03601, 0.7422, 0.07161, 0.7061, 0.08276, 0.6232, 0.03331, 0.6444, 0.05313, 0.6376, 0.08091, 0.6022, 0.06783, 0.6376, 0.08091, 0.6327, 0.1088, 0.5925, 0.09993, 0.6022, 0.06783, 0.7502, 0.1042, 0.7095, 0.1109, 0.7061, 0.08276, 0.7422, 0.07161, 0.6444, 0.05313, 0.6728, 0.0464, 0.6719, 0.08296, 0.6376, 0.08091, 0.6728, 0.0464, 0.7009, 0.05465, 0.7061, 0.08276, 0.6719, 0.08296, 0.7095, 0.1109, 0.6711, 0.1121, 0.6719, 0.08296, 0.7061, 0.08276, 0.6711, 0.1121, 0.6327, 0.1088, 0.6376, 0.08091, 0.6719, 0.08296, 0.7482, 0.2752, 0.7087, 0.2597, 0.7124, 0.2301, 0.7647, 0.2391, 0.6283, 0.1416, 0.6232, 0.196, 0.5715, 0.1932, 0.5858, 0.135, 0.8634, 0.658, 0.8832, 0.6234, 0.9436, 0.6678, 0.935, 0.6828, 0.856, 0.6971, 0.8634, 0.658, 0.935, 0.6828, 0.9318, 0.6999, 0.862, 0.7365, 0.856, 0.6971, 0.9318, 0.6999, 0.9344, 0.7171, 0.9318, 0.6999, 0.935, 0.6828, 0.9482, 0.6941])
me_cube_019.materials.append(mat_forest_veggies)
me_cube_019.use_remesh_preserve_volume = False
me_cube_019.use_remesh_preserve_attributes = False
me_cube_019.use_mirror_vertex_groups = False
me_cube_019.update()
me_cube_017 = bpy.data.meshes.new('Cube.017')
me_cube_017.from_pydata([(-0.1075, -1.863e-09, -0.2251), (-0.007938, 0.09959, -0.2251), (0.09165, -1.863e-09, -0.2251), (-0.007938, -0.09959, -0.2251), (-0.007938, -1.863e-09, -0.3074), (-0.007938, -1.863e-09, 0.2287), (-0.09963, -1.863e-09, 0.1398), (-0.007938, 0.09169, 0.1398), (0.08375, -1.863e-09, 0.1398), (-0.007938, -0.09169, 0.1398), (-0.07514, -0.0672, 0.1386), (-0.07252, -1.863e-09, 0.2052), (-0.08144, 0.0735, -0.2241), (-0.06218, -1.863e-09, -0.2865), (-0.007938, 0.06458, 0.2052), (0.06556, 0.0735, -0.2241), (-0.007938, 0.05424, -0.2865), (0.05664, -1.863e-09, 0.2052), (0.06556, -0.0735, -0.2241), (0.0463, -1.863e-09, -0.2865), (-0.007938, -0.06458, 0.2052), (-0.007938, -0.05424, -0.2865), (-0.08144, -0.0735, -0.2241), (-0.1263, -1.863e-09, -0.1481), (-0.007938, 0.1183, -0.1481), (0.1104, -1.863e-09, -0.1481), (-0.007938, -0.1183, -0.1481), (-0.07514, 0.0672, 0.1386), (0.05926, 0.0672, 0.1386), (0.05926, -0.0672, 0.1386), (-0.1077, -1.863e-09, -0.02555), (-0.007938, 0.09981, -0.02555), (0.09187, -1.863e-09, -0.02555), (-0.007938, -0.09981, -0.02555), (-0.05476, -0.04682, -0.2745), (-0.05476, 0.04682, -0.2745), (0.03888, 0.04682, -0.2745), (0.03888, -0.04682, -0.2745), (-0.05914, -0.0512, 0.1919), (-0.05914, 0.0512, 0.1919), (0.04327, 0.0512, 0.1919), (0.04327, -0.0512, 0.1919), (-0.0947, -0.08676, -0.1481), (-0.0947, 0.08676, -0.1481), (0.07883, 0.08676, -0.1481), (0.07883, -0.08676, -0.1481), (-0.08113, -0.0732, -0.02555), (-0.08113, 0.0732, -0.02555), (0.06526, 0.0732, -0.02555), (0.06526, -0.0732, -0.02555), (-0.0389, -3.725e-09, 0.1991), (0.0132, -0.03008, 0.1991), (0.0132, 0.03008, 0.1991), (-0.05224, -1.863e-09, 0.3074), (0.02654, -0.04549, 0.3074), (0.02654, 0.04549, 0.3074), (-0.01537, 0.04559, 0.2048), (-0.0437, 0.02923, 0.2048), (-0.04633, 0.06649, 0.1633), (-0.03836, 0.08541, 0.2644), (-0.06669, 0.06905, 0.2644), (-0.07503, 0.1162, 0.2644), (-0.0437, -0.02923, 0.2048), (-0.01537, -0.04559, 0.2048), (-0.04633, -0.06649, 0.1633), (-0.06669, -0.06905, 0.2644), (-0.03836, -0.08541, 0.2644), (-0.07503, -0.1162, 0.2644), (0.03526, -0.01636, 0.2048), (0.03526, 0.01636, 0.2048), (0.06884, -5.402e-08, 0.1633), (0.08124, -0.01636, 0.2644), (0.08124, 0.01636, 0.2644), (0.1263, -5.588e-08, 0.2644)], [], [(43, 12, 0, 23), (12, 35, 13, 0), (13, 34, 22, 0), (43, 24, 1, 12), (44, 15, 1, 24), (15, 36, 16, 1), (16, 35, 12, 1), (44, 25, 2, 15), (45, 18, 2, 25), (18, 37, 19, 2), (19, 36, 15, 2), (45, 26, 3, 18), (42, 22, 3, 26), (34, 21, 3, 22), (21, 37, 18, 3), (13, 4, 21, 34), (16, 4, 13, 35), (19, 4, 16, 36), (21, 4, 19, 37), (17, 5, 20, 41), (14, 5, 17, 40), (11, 5, 14, 39), (20, 5, 11, 38), (47, 43, 23, 30), (44, 24, 31, 48), (23, 42, 46, 30), (45, 25, 32, 49), (24, 43, 47, 31), (42, 26, 33, 46), (25, 44, 48, 32), (26, 45, 49, 33), (10, 38, 11, 6), (11, 39, 27, 6), (27, 47, 30, 6), (30, 46, 10, 6), (39, 14, 7, 27), (14, 40, 28, 7), (28, 48, 31, 7), (31, 47, 27, 7), (40, 17, 8, 28), (17, 41, 29, 8), (29, 49, 32, 8), (32, 48, 28, 8), (41, 20, 9, 29), (20, 38, 10, 9), (46, 33, 9, 10), (33, 49, 29, 9), (0, 22, 42, 23), (52, 50, 53, 55), (51, 52, 55, 54), (50, 51, 54, 53), (54, 55, 53), (59, 60, 57, 56), (60, 61, 58, 57), (61, 59, 56, 58), (56, 57, 58), (61, 60, 59), (65, 66, 63, 62), (66, 67, 64, 63), (67, 65, 62, 64), (62, 63, 64), (67, 66, 65), (71, 72, 69, 68), (72, 73, 70, 69), (73, 71, 68, 70), (68, 69, 70), (73, 72, 71)])
me_cube_017.polygons.foreach_set('use_smooth', [1, 1, 1, 1, 1, 1, 1, 1, 1, 1, 1, 1, 1, 1, 1, 1, 1, 1, 1, 1, 1, 1, 1, 1, 1, 1, 1, 1, 1, 1, 1, 1, 1, 1, 1, 1, 1, 1, 1, 1, 1, 1, 1, 1, 1, 1, 1, 1, 0, 0, 0, 0, 0, 0, 0, 0, 0, 0, 0, 0, 0, 0, 0, 0, 0, 0, 0])
_uv = me_cube_017.uv_layers.new(name='UVMap')
_uv.uv.foreach_set('vector', [0.5828, 0.3658, 0.5486, 0.3555, 0.5519, 0.3165, 0.5959, 0.3205, 0.5486, 0.3555, 0.5199, 0.3475, 0.5115, 0.3239, 0.5519, 0.3165, 0.4722, 0.4264, 0.4943, 0.4144, 0.5209, 0.4277, 0.4973, 0.4589, 0.5828, 0.3658, 0.5679, 0.4043, 0.5315, 0.3904, 0.5486, 0.3555, 0.5533, 0.4429, 0.5209, 0.4277, 0.5315, 0.3904, 0.5679, 0.4043, 0.5209, 0.4277, 0.4943, 0.4144, 0.4906, 0.3897, 0.5315, 0.3904, 0.5006, 0.3635, 0.5199, 0.3475, 0.5486, 0.3555, 0.5315, 0.3904, 0.5533, 0.4429, 0.5327, 0.4854, 0.4973, 0.4589, 0.5209, 0.4277, 0.5828, 0.3658, 0.5486, 0.3555, 0.5519, 0.3165, 0.5959, 0.3205, 0.5486, 0.3555, 0.5199, 0.3475, 0.5115, 0.3239, 0.5519, 0.3165, 0.4722, 0.4264, 0.4943, 0.4144, 0.5209, 0.4277, 0.4973, 0.4589, 0.5828, 0.3658, 0.5679, 0.4043, 0.5315, 0.3904, 0.5486, 0.3555, 0.5533, 0.4429, 0.5209, 0.4277, 0.5315, 0.3904, 0.5679, 0.4043, 0.4943, 0.4144, 0.4906, 0.3897, 0.5315, 0.3904, 0.5209, 0.4277, 0.5006, 0.3635, 0.5199, 0.3475, 0.5486, 0.3555, 0.5315, 0.3904, 0.4722, 0.4264, 0.4601, 0.3973, 0.4906, 0.3897, 0.4943, 0.4144, 0.5006, 0.3635, 0.483, 0.3374, 0.5115, 0.3239, 0.5199, 0.3475, 0.4722, 0.4264, 0.4601, 0.3973, 0.4906, 0.3897, 0.4943, 0.4144, 0.5006, 0.3635, 0.483, 0.3374, 0.5115, 0.3239, 0.5199, 0.3475, 0.7571, 0.4257, 0.7672, 0.4619, 0.7298, 0.4663, 0.7326, 0.4386, 0.7298, 0.4663, 0.7546, 0.4946, 0.7229, 0.5148, 0.7134, 0.4888, 0.7571, 0.4257, 0.7672, 0.4619, 0.7298, 0.4663, 0.7326, 0.4386, 0.7298, 0.4663, 0.7546, 0.4946, 0.7229, 0.5148, 0.7134, 0.4888, 0.6387, 0.3885, 0.5828, 0.3658, 0.5959, 0.3205, 0.6569, 0.3509, 0.5533, 0.4429, 0.5679, 0.4043, 0.623, 0.4254, 0.61, 0.4634, 0.5327, 0.4854, 0.5533, 0.4429, 0.61, 0.4634, 0.5984, 0.5034, 0.5828, 0.3658, 0.5959, 0.3205, 0.6569, 0.3509, 0.6387, 0.3885, 0.5679, 0.4043, 0.5828, 0.3658, 0.6387, 0.3885, 0.623, 0.4254, 0.5533, 0.4429, 0.5679, 0.4043, 0.623, 0.4254, 0.61, 0.4634, 0.5327, 0.4854, 0.5533, 0.4429, 0.61, 0.4634, 0.5984, 0.5034, 0.5679, 0.4043, 0.5828, 0.3658, 0.6387, 0.3885, 0.623, 0.4254, 0.6866, 0.4845, 0.7134, 0.4888, 0.7229, 0.5148, 0.6848, 0.5203, 0.7571, 0.4257, 0.7326, 0.4386, 0.7098, 0.424, 0.7324, 0.3961, 0.7098, 0.424, 0.6387, 0.3885, 0.6569, 0.3509, 0.7324, 0.3961, 0.5984, 0.5034, 0.61, 0.4634, 0.6866, 0.4845, 0.6848, 0.5203, 0.7326, 0.4386, 0.7298, 0.4663, 0.6974, 0.4539, 0.7098, 0.424, 0.7298, 0.4663, 0.7134, 0.4888, 0.6866, 0.4845, 0.6974, 0.4539, 0.6866, 0.4845, 0.61, 0.4634, 0.623, 0.4254, 0.6974, 0.4539, 0.623, 0.4254, 0.6387, 0.3885, 0.7098, 0.424, 0.6974, 0.4539, 0.7134, 0.4888, 0.7229, 0.5148, 0.6848, 0.5203, 0.6866, 0.4845, 0.7571, 0.4257, 0.7326, 0.4386, 0.7098, 0.424, 0.7324, 0.3961, 0.7098, 0.424, 0.6387, 0.3885, 0.6569, 0.3509, 0.7324, 0.3961, 0.5984, 0.5034, 0.61, 0.4634, 0.6866, 0.4845, 0.6848, 0.5203, 0.7326, 0.4386, 0.7298, 0.4663, 0.6974, 0.4539, 0.7098, 0.424, 0.7298, 0.4663, 0.7134, 0.4888, 0.6866, 0.4845, 0.6974, 0.4539, 0.61, 0.4634, 0.623, 0.4254, 0.6974, 0.4539, 0.6866, 0.4845, 0.623, 0.4254, 0.6387, 0.3885, 0.7098, 0.424, 0.6974, 0.4539, 0.4973, 0.4589, 0.5209, 0.4277, 0.5533, 0.4429, 0.5327, 0.4854, 0.7351, 0.6191, 0.7038, 0.5912, 0.7482, 0.5294, 0.7955, 0.5716, 0.7562, 0.6554, 0.7351, 0.6191, 0.7955, 0.5716, 0.8274, 0.6265, 0.7649, 0.6964, 0.7562, 0.6554, 0.8274, 0.6265, 0.8406, 0.6885, 0.8274, 0.6265, 0.7955, 0.5716, 0.859, 0.5715, 0.9618, 0.6887, 0.9618, 0.6887, 0.9526, 0.6311, 0.9526, 0.6311, 0.9618, 0.6887, 0.9925, 0.7054, 0.9909, 0.6153, 0.9526, 0.6311, 0.9925, 0.7054, 0.9618, 0.6887, 0.9526, 0.6311, 0.9909, 0.6153, 0.9526, 0.6311, 0.9526, 0.6311, 0.9909, 0.6153, 0.9925, 0.7054, 0.9618, 0.6887, 0.9618, 0.6887, 0.9618, 0.6887, 0.9618, 0.6887, 0.9526, 0.6311, 0.9526, 0.6311, 0.9618, 0.6887, 0.9925, 0.7054, 0.9909, 0.6153, 0.9526, 0.6311, 0.9925, 0.7054, 0.9618, 0.6887, 0.9526, 0.6311, 0.9909, 0.6153, 0.9526, 0.6311, 0.9526, 0.6311, 0.9909, 0.6153, 0.9925, 0.7054, 0.9618, 0.6887, 0.9618, 0.6887, 0.9618, 0.6887, 0.9618, 0.6887, 0.9526, 0.6311, 0.9526, 0.6311, 0.9618, 0.6887, 0.9925, 0.7054, 0.9909, 0.6153, 0.9526, 0.6311, 0.9925, 0.7054, 0.9618, 0.6887, 0.9526, 0.6311, 0.9909, 0.6153, 0.9526, 0.6311, 0.9526, 0.6311, 0.9909, 0.6153, 0.9925, 0.7054, 0.9618, 0.6887, 0.9618, 0.6887])
me_cube_017.materials.append(mat_forest_veggies)
me_cube_017.use_remesh_preserve_volume = False
me_cube_017.use_remesh_preserve_attributes = False
me_cube_017.use_mirror_vertex_groups = False
me_cube_017.update()
me_cube_013 = bpy.data.meshes.new('Cube.013')
me_cube_013.from_pydata([(-0.1727, 0.04406, -0.02451), (-0.1554, 0.09041, -0.023), (-0.1236, 0.1061, -0.05757), (-0.1092, 0.07547, -0.09364), (-0.1265, 0.02913, -0.09515), (-0.1582, 0.01342, -0.06058), (0.158, -0.0891, 0.2234), (0.1734, -0.1218, 0.1849), (0.2073, -0.1051, 0.148), (0.2258, -0.05555, 0.1496), (0.2104, -0.02282, 0.1881), (0.1765, -0.03959, 0.225), (-0.1449, 0.05567, -0.05269), (-0.1367, 0.06609, -0.05824), (-0.1371, 0.05316, -0.06455), (-0.267, 0.1081, -0.1064), (-0.2551, 0.1177, -0.1103), (-0.2617, 0.107, -0.1213), (-0.2001, 0.07456, -0.1137), (-0.208, 0.07681, -0.09821), (-0.1964, 0.08866, -0.1039), (0.1414, 0.1501, -0.09175), (0.1729, 0.1584, -0.05453), (0.2139, 0.1309, -0.05031), (0.2233, 0.09526, -0.0833), (0.1918, 0.08702, -0.1205), (0.1508, 0.1144, -0.1247), (-0.102, -0.1552, 0.176), (-0.09079, -0.1977, 0.1367), (-0.04193, -0.2304, 0.1417), (-0.004297, -0.2205, 0.1861), (-0.01552, -0.178, 0.2254), (-0.06437, -0.1453, 0.2204), (0.1743, 0.1256, -0.08803), (0.1865, 0.1224, -0.08107), (0.1828, 0.115, -0.09286), (0.2528, 0.2304, -0.1574), (0.2668, 0.2223, -0.1454), (0.267, 0.2194, -0.1665), (0.2229, 0.1648, -0.1435), (0.2104, 0.1775, -0.1359), (0.2256, 0.1716, -0.1255), (0.05765, -0.1164, -0.08831), (0.009415, -0.124, -0.08019), (-0.02427, -0.09701, -0.1044), (-0.009727, -0.06251, -0.1368), (0.03851, -0.05496, -0.1449), (0.07219, -0.08192, -0.1207), (0.06573, 0.1596, 0.2109), (0.08078, 0.1953, 0.1774), (0.04593, 0.2232, 0.1524), (-0.003969, 0.2154, 0.1608), (-0.01902, 0.1797, 0.1942), (0.01584, 0.1518, 0.2193), (0.03039, -0.09226, -0.1076), (0.01663, -0.089, -0.1103), (0.02717, -0.08194, -0.1171), (0.006316, -0.2014, -0.2083), (-0.01269, -0.1929, -0.2086), (0.001257, -0.1906, -0.2254), (0.02792, -0.1346, -0.1799), (0.03202, -0.1457, -0.1669), (0.01543, -0.1403, -0.1688)], [], [(5, 7, 6, 0), (4, 8, 7, 5), (3, 9, 8, 4), (2, 10, 9, 3), (1, 11, 10, 2), (0, 6, 11, 1), (0, 1, 2, 5), (7, 8, 9, 10), (6, 7, 10, 11), (5, 2, 3, 4), (18, 19, 15, 17), (20, 18, 17, 16), (19, 20, 16, 15), (16, 17, 15), (14, 12, 19, 18), (13, 14, 18, 20), (12, 13, 20, 19), (21, 26, 28, 27), (23, 31, 30, 24), (29, 30, 31, 32), (22, 21, 27, 32), (25, 24, 30, 29), (26, 25, 29, 28), (32, 31, 23, 22), (22, 23, 24, 25), (21, 22, 25, 26), (28, 29, 32, 27), (39, 40, 36, 38), (41, 39, 38, 37), (40, 41, 37, 36), (37, 38, 36), (35, 33, 40, 39), (34, 35, 39, 41), (33, 34, 41, 40), (46, 50, 49, 47), (45, 51, 50, 46), (44, 52, 51, 45), (43, 53, 52, 44), (42, 48, 53, 43), (42, 43, 44, 47), (48, 49, 52, 53), (49, 50, 51, 52), (47, 49, 48, 42), (47, 44, 45, 46), (60, 61, 57, 59), (62, 60, 59, 58), (61, 62, 58, 57), (58, 59, 57), (56, 54, 61, 60), (55, 56, 60, 62), (54, 55, 62, 61)])
me_cube_013.polygons.foreach_set('use_smooth', [True] * 51)
_uv = me_cube_013.uv_layers.new(name='UVMap')
_uv.uv.foreach_set('vector', [0.1003, 0.2363, 0.1003, 0.0211, 0.1254, 0.0211, 0.1254, 0.2363, 0.07467, 0.2363, 0.07467, 0.0211, 0.1003, 0.0211, 0.1003, 0.2363, 0.04977, 0.2363, 0.04977, 0.0211, 0.07467, 0.0211, 0.07467, 0.2363, 0.02489, 0.2363, 0.02489, 0.0211, 0.04977, 0.0211, 0.04977, 0.2363, 0.1498, 0.2363, 0.1498, 0.0211, 0.1742, 0.0211, 0.1742, 0.2363, 0.1254, 0.2363, 0.1254, 0.0211, 0.1498, 0.0211, 0.1498, 0.2363, 0.1086, 0.2503, 0.1247, 0.2777, 0.109, 0.3054, 0.07672, 0.2505, 0.1086, 0.2503, 0.1247, 0.2777, 0.109, 0.3054, 0.07716, 0.3057, 0.07672, 0.2505, 0.1086, 0.2503, 0.07716, 0.3057, 0.06101, 0.2782, 0.07672, 0.2505, 0.109, 0.3054, 0.07716, 0.3057, 0.06101, 0.2782, 0.4267, 0.337, 0.4158, 0.3417, 0.4018, 0.3074, 0.4174, 0.2987, 0.4386, 0.3373, 0.4267, 0.337, 0.4174, 0.2987, 0.4359, 0.3028, 0.4158, 0.3417, 0.4055, 0.348, 0.3879, 0.3181, 0.4018, 0.3074, 0.4009, 0.2895, 0.4174, 0.2987, 0.4018, 0.3074, 0.4369, 0.3766, 0.4301, 0.3789, 0.4158, 0.3417, 0.4267, 0.337, 0.444, 0.3755, 0.4369, 0.3766, 0.4267, 0.337, 0.4386, 0.3373, 0.4301, 0.3789, 0.4236, 0.3821, 0.4055, 0.348, 0.4158, 0.3417, 0.3341, 0.2348, 0.3096, 0.2348, 0.3096, 0.01956, 0.3341, 0.01956, 0.234, 0.2348, 0.234, 0.01956, 0.2589, 0.01956, 0.2589, 0.2348, 0.2969, 0.3051, 0.265, 0.3057, 0.2486, 0.2784, 0.264, 0.2505, 0.3585, 0.2348, 0.3341, 0.2348, 0.3341, 0.01956, 0.3585, 0.01956, 0.2845, 0.2348, 0.2589, 0.2348, 0.2589, 0.01956, 0.2845, 0.01956, 0.3096, 0.2348, 0.2845, 0.2348, 0.2845, 0.01956, 0.3096, 0.01956, 0.2091, 0.01956, 0.234, 0.01956, 0.234, 0.2348, 0.2091, 0.2348, 0.2969, 0.3051, 0.265, 0.3057, 0.2486, 0.2784, 0.264, 0.2505, 0.3123, 0.2772, 0.2969, 0.3051, 0.264, 0.2505, 0.2958, 0.2499, 0.3123, 0.2772, 0.2969, 0.3051, 0.264, 0.2505, 0.2958, 0.2499, 0.4267, 0.337, 0.4158, 0.3417, 0.4018, 0.3074, 0.4174, 0.2987, 0.4386, 0.3373, 0.4267, 0.337, 0.4174, 0.2987, 0.4359, 0.3028, 0.4158, 0.3417, 0.4055, 0.348, 0.3879, 0.3181, 0.4018, 0.3074, 0.4009, 0.2895, 0.4174, 0.2987, 0.4018, 0.3074, 0.4369, 0.3766, 0.4301, 0.3789, 0.4158, 0.3417, 0.4267, 0.337, 0.444, 0.3755, 0.4369, 0.3766, 0.4267, 0.337, 0.4386, 0.3373, 0.4301, 0.3789, 0.4236, 0.3821, 0.4055, 0.348, 0.4158, 0.3417, 0.5221, 0.238, 0.5221, 0.02279, 0.5465, 0.02279, 0.5465, 0.238, 0.4977, 0.238, 0.4977, 0.02279, 0.5221, 0.02279, 0.5221, 0.238, 0.4725, 0.238, 0.4725, 0.02279, 0.4977, 0.02279, 0.4977, 0.238, 0.4469, 0.238, 0.4469, 0.02279, 0.4725, 0.02279, 0.4725, 0.238, 0.422, 0.238, 0.422, 0.02279, 0.4469, 0.02279, 0.4469, 0.238, 0.5013, 0.2528, 0.5174, 0.2803, 0.5017, 0.308, 0.4694, 0.253, 0.5174, 0.2803, 0.5017, 0.308, 0.4694, 0.253, 0.5013, 0.2528, 0.5017, 0.308, 0.4698, 0.3082, 0.4537, 0.2807, 0.4694, 0.253, 0.3972, 0.238, 0.3972, 0.02279, 0.422, 0.02279, 0.422, 0.238, 0.4694, 0.253, 0.5017, 0.308, 0.4698, 0.3082, 0.4537, 0.2807, 0.4267, 0.337, 0.4158, 0.3417, 0.4018, 0.3074, 0.4174, 0.2987, 0.4386, 0.3373, 0.4267, 0.337, 0.4174, 0.2987, 0.4359, 0.3028, 0.4158, 0.3417, 0.4055, 0.348, 0.3879, 0.3181, 0.4018, 0.3074, 0.4009, 0.2895, 0.4174, 0.2987, 0.4018, 0.3074, 0.4369, 0.3766, 0.4301, 0.3789, 0.4158, 0.3417, 0.4267, 0.337, 0.444, 0.3755, 0.4369, 0.3766, 0.4267, 0.337, 0.4386, 0.3373, 0.4301, 0.3789, 0.4236, 0.3821, 0.4055, 0.348, 0.4158, 0.3417])
me_cube_013.materials.append(mat_forest_veggies)
me_cube_013.use_remesh_preserve_volume = False
me_cube_013.use_remesh_preserve_attributes = False
me_cube_013.use_mirror_vertex_groups = False
me_cube_013.update()
me_cube_007 = bpy.data.meshes.new('Cube.007')
me_cube_007.from_pydata([(-0.1714, 0.02915, -0.05872), (-0.1541, 0.0755, -0.05721), (-0.1224, 0.0912, -0.09178), (-0.1079, 0.06056, -0.1279), (-0.1252, 0.01421, -0.1294), (-0.1569, -0.001496, -0.09479), (0.09239, 0.05137, 0.275), (-0.1534, 0.0503, -0.1034), (0.04381, -0.01383, 0.1459), (-0.1323, 0.001868, -0.005765), (-0.1118, -0.04151, -0.05683), (0.06288, -0.03849, 0.1363), (-0.06689, -0.01928, -0.1058), (0.09132, -0.03235, 0.1216), (-0.04242, 0.04633, -0.1036), (0.1007, -0.001553, 0.1164), (-0.06289, 0.08971, -0.05257), (0.08162, 0.02311, 0.126), (-0.1078, 0.06748, -0.003636), (0.05318, 0.01697, 0.1407), (-0.04417, -0.02415, 0.04146), (-0.01817, -0.06509, 0.006859), (0.02806, -0.04999, -0.02756), (0.04828, 0.006052, -0.02738), (0.02228, 0.04699, 0.007226), (-0.02394, 0.03189, 0.04165), (-0.1436, 0.04076, -0.0869), (-0.1354, 0.05117, -0.09245), (-0.1359, 0.03825, -0.09876), (-0.2684, 0.08806, -0.1637), (-0.2422, 0.1092, -0.1723), (-0.2567, 0.08563, -0.1963), (-0.1976, 0.05694, -0.1511), (-0.2086, 0.06006, -0.1296), (-0.1925, 0.0765, -0.1375), (0.1426, 0.1352, -0.126), (0.1742, 0.1434, -0.08874), (0.2152, 0.116, -0.08452), (0.2246, 0.08035, -0.1175), (0.193, 0.0721, -0.1547), (0.1521, 0.09953, -0.1589), (-0.05037, 0.004272, 0.2305), (0.1925, 0.1195, -0.1319), (-0.003803, -0.01746, 0.08679), (0.09168, 0.1018, -0.089), (0.105, 0.05135, -0.1357), (-0.009599, -0.04773, 0.07617), (0.163, 0.01252, -0.1297), (0.009853, -0.07224, 0.08536), (0.2077, 0.02419, -0.07705), (0.0351, -0.06646, 0.1052), (0.1944, 0.07468, -0.03035), (0.0409, -0.03618, 0.1158), (0.1364, 0.1135, -0.03632), (0.02144, -0.01168, 0.1066), (0.05355, 0.02646, -0.02953), (0.05704, -0.02355, -0.06172), (0.0998, -0.06342, -0.05028), (0.1391, -0.05327, -0.006649), (0.1356, -0.003264, 0.02554), (0.09283, 0.0366, 0.0141), (0.1756, 0.1107, -0.1222), (0.1878, 0.1074, -0.1153), (0.184, 0.1001, -0.1271), (0.2437, 0.2201, -0.2064), (0.268, 0.2062, -0.1857), (0.2684, 0.2012, -0.2221), (0.2254, 0.1485, -0.1804), (0.2097, 0.1644, -0.1709), (0.2287, 0.157, -0.1578), (0.05892, -0.1313, -0.1225), (0.01069, -0.1389, -0.1144), (-0.023, -0.1119, -0.1386), (-0.008457, -0.07742, -0.171), (0.03978, -0.06988, -0.1791), (0.07346, -0.09684, -0.1549), (-0.02397, 0.01319, 0.2695), (0.02493, -0.1166, -0.1599), (0.0339, 0.02984, 0.1293), (0.07408, -0.09614, -0.06245), (0.09467, -0.0473, -0.1083), (0.04547, 0.05985, 0.124), (0.04698, -0.009141, -0.1426), (0.02493, 0.08435, 0.1176), (-0.0213, -0.01982, -0.1311), (-0.007185, 0.07883, 0.1165), (-0.04189, -0.06866, -0.08527), (-0.01876, 0.04881, 0.1218), (0.0058, -0.1068, -0.05096), (0.001784, 0.02432, 0.1282), (0.06524, -0.01844, 0.005052), (0.08391, 0.0305, -0.02333), (0.04429, 0.07009, -0.04365), (-0.01399, 0.06074, -0.03558), (-0.03266, 0.01179, -0.007198), (0.006956, -0.02779, 0.01312), (0.03166, -0.1072, -0.1418), (0.0179, -0.1039, -0.1445), (0.02844, -0.09686, -0.1513), (0.03334, -0.2201, -0.2465), (0.001593, -0.2059, -0.2469), (0.02489, -0.202, -0.275), (0.0311, -0.1475, -0.2172), (0.03676, -0.1628, -0.1992), (0.01384, -0.1553, -0.2018)], [], [(0, 5, 10, 9), (20, 21, 11, 8), (5, 4, 12, 10), (21, 22, 13, 11), (4, 3, 14, 12), (22, 23, 15, 13), (3, 2, 16, 14), (23, 24, 17, 15), (2, 1, 18, 16), (24, 25, 19, 17), (1, 0, 9, 18), (25, 20, 8, 19), (8, 11, 6), (11, 13, 6), (13, 15, 6), (15, 17, 6), (17, 19, 6), (19, 8, 6), (0, 1, 7), (1, 2, 7), (2, 3, 7), (3, 4, 7), (4, 5, 7), (5, 0, 7), (9, 10, 21, 20), (10, 12, 22, 21), (12, 14, 23, 22), (14, 16, 24, 23), (16, 18, 25, 24), (18, 9, 20, 25), (32, 33, 29, 31), (34, 32, 31, 30), (33, 34, 30, 29), (30, 31, 29), (28, 26, 33, 32), (27, 28, 32, 34), (26, 27, 34, 33), (35, 40, 45, 44), (55, 56, 46, 43), (40, 39, 47, 45), (56, 57, 48, 46), (39, 38, 49, 47), (57, 58, 50, 48), (38, 37, 51, 49), (58, 59, 52, 50), (37, 36, 53, 51), (59, 60, 54, 52), (36, 35, 44, 53), (60, 55, 43, 54), (43, 46, 41), (46, 48, 41), (48, 50, 41), (50, 52, 41), (52, 54, 41), (54, 43, 41), (35, 36, 42), (36, 37, 42), (37, 38, 42), (38, 39, 42), (39, 40, 42), (40, 35, 42), (44, 45, 56, 55), (45, 47, 57, 56), (47, 49, 58, 57), (49, 51, 59, 58), (51, 53, 60, 59), (53, 44, 55, 60), (67, 68, 64, 66), (69, 67, 66, 65), (68, 69, 65, 64), (65, 66, 64), (63, 61, 68, 67), (62, 63, 67, 69), (61, 62, 69, 68), (70, 75, 80, 79), (90, 91, 81, 78), (75, 74, 82, 80), (91, 92, 83, 81), (74, 73, 84, 82), (92, 93, 85, 83), (73, 72, 86, 84), (93, 94, 87, 85), (72, 71, 88, 86), (94, 95, 89, 87), (71, 70, 79, 88), (95, 90, 78, 89), (78, 81, 76), (81, 83, 76), (83, 85, 76), (85, 87, 76), (87, 89, 76), (89, 78, 76), (70, 71, 77), (71, 72, 77), (72, 73, 77), (73, 74, 77), (74, 75, 77), (75, 70, 77), (79, 80, 91, 90), (80, 82, 92, 91), (82, 84, 93, 92), (84, 86, 94, 93), (86, 88, 95, 94), (88, 79, 90, 95), (102, 103, 99, 101), (104, 102, 101, 100), (103, 104, 100, 99), (100, 101, 99), (98, 96, 103, 102), (97, 98, 102, 104), (96, 97, 104, 103)])
me_cube_007.polygons.foreach_set('use_smooth', [True] * 111)
_uv = me_cube_007.uv_layers.new(name='UVMap')
_uv.uv.foreach_set('vector', [0.4531, 0.5178, 0.4365, 0.5229, 0.4257, 0.5002, 0.4493, 0.493, 0.4339, 0.4488, 0.4143, 0.4557, 0.3969, 0.4032, 0.4076, 0.3986, 0.4271, 0.5256, 0.4098, 0.5292, 0.4012, 0.5052, 0.4257, 0.5002, 0.4143, 0.4557, 0.3947, 0.46, 0.3856, 0.406, 0.3969, 0.4032, 0.3997, 0.5308, 0.382, 0.5323, 0.3761, 0.5074, 0.4012, 0.5052, 0.3947, 0.46, 0.3749, 0.4616, 0.3741, 0.4071, 0.3856, 0.406, 0.3715, 0.5327, 0.3536, 0.5321, 0.3507, 0.5065, 0.3761, 0.5074, 0.3749, 0.4616, 0.3551, 0.4605, 0.3626, 0.4064, 0.3741, 0.4071, 0.3432, 0.5313, 0.3253, 0.5286, 0.3255, 0.5026, 0.3507, 0.5065, 0.3551, 0.4605, 0.3353, 0.4567, 0.3512, 0.404, 0.3626, 0.4064, 0.3152, 0.5266, 0.2978, 0.5219, 0.3008, 0.496, 0.3255, 0.5026, 0.3353, 0.4567, 0.3155, 0.4501, 0.3405, 0.3998, 0.3512, 0.404, 0.4076, 0.3986, 0.3969, 0.4032, 0.3819, 0.3531, 0.3969, 0.4032, 0.3856, 0.406, 0.3786, 0.3546, 0.3856, 0.406, 0.3741, 0.4071, 0.375, 0.3554, 0.3741, 0.4071, 0.3626, 0.4064, 0.3713, 0.3554, 0.3626, 0.4064, 0.3512, 0.404, 0.3678, 0.3548, 0.3512, 0.404, 0.3405, 0.3998, 0.3647, 0.354, 0.2978, 0.5219, 0.3152, 0.5266, 0.3021, 0.5406, 0.3253, 0.5286, 0.3432, 0.5313, 0.3317, 0.5467, 0.3536, 0.5321, 0.3715, 0.5327, 0.362, 0.5493, 0.382, 0.5323, 0.3997, 0.5308, 0.3923, 0.5482, 0.4098, 0.5292, 0.4271, 0.5256, 0.4218, 0.5437, 0.4365, 0.5229, 0.4531, 0.5178, 0.4496, 0.536, 0.4493, 0.493, 0.4257, 0.5002, 0.4143, 0.4557, 0.4339, 0.4488, 0.4257, 0.5002, 0.4012, 0.5052, 0.3947, 0.46, 0.4143, 0.4557, 0.4012, 0.5052, 0.3761, 0.5074, 0.3749, 0.4616, 0.3947, 0.46, 0.3761, 0.5074, 0.3507, 0.5065, 0.3551, 0.4605, 0.3749, 0.4616, 0.3507, 0.5065, 0.3255, 0.5026, 0.3353, 0.4567, 0.3551, 0.4605, 0.3255, 0.5026, 0.3008, 0.496, 0.3155, 0.4501, 0.3353, 0.4567, 0.05368, 0.3746, 0.04235, 0.373, 0.04824, 0.3377, 0.06553, 0.3385, 0.06332, 0.3809, 0.05368, 0.3746, 0.06553, 0.3385, 0.07857, 0.3512, 0.04235, 0.373, 0.03071, 0.3729, 0.03145, 0.3394, 0.04824, 0.3377, 0.05662, 0.3226, 0.06553, 0.3385, 0.04824, 0.3377, 0.04193, 0.4123, 0.03518, 0.4107, 0.04235, 0.373, 0.05368, 0.3746, 0.04834, 0.415, 0.04193, 0.4123, 0.05368, 0.3746, 0.06332, 0.3809, 0.03518, 0.4107, 0.02827, 0.41, 0.03071, 0.3729, 0.04235, 0.373, 0.1792, 0.5146, 0.1625, 0.5195, 0.152, 0.4966, 0.1757, 0.4898, 0.1609, 0.4453, 0.1412, 0.452, 0.1244, 0.3992, 0.1352, 0.3948, 0.1531, 0.5221, 0.1357, 0.5254, 0.1274, 0.5013, 0.152, 0.4966, 0.1412, 0.452, 0.1215, 0.456, 0.1132, 0.4019, 0.1244, 0.3992, 0.1256, 0.5269, 0.1078, 0.5282, 0.1023, 0.5031, 0.1274, 0.5013, 0.1215, 0.456, 0.1018, 0.4573, 0.1016, 0.4028, 0.1132, 0.4019, 0.09738, 0.5285, 0.07949, 0.5276, 0.07696, 0.5019, 0.1023, 0.5031, 0.1018, 0.4573, 0.08195, 0.456, 0.09012, 0.402, 0.1016, 0.4028, 0.06904, 0.5266, 0.05127, 0.5237, 0.05181, 0.4977, 0.07696, 0.5019, 0.08195, 0.456, 0.06221, 0.4519, 0.07882, 0.3994, 0.09012, 0.402, 0.04118, 0.5215, 0.02378, 0.5166, 0.02716, 0.4908, 0.05181, 0.4977, 0.06221, 0.4519, 0.04251, 0.4451, 0.06813, 0.3951, 0.07882, 0.3994, 0.1352, 0.3948, 0.1244, 0.3992, 0.1101, 0.349, 0.1244, 0.3992, 0.1132, 0.4019, 0.1068, 0.3504, 0.1132, 0.4019, 0.1016, 0.4028, 0.1032, 0.3511, 0.1016, 0.4028, 0.09012, 0.402, 0.09948, 0.3512, 0.09012, 0.402, 0.07882, 0.3994, 0.09598, 0.3505, 0.07882, 0.3994, 0.06813, 0.3951, 0.09294, 0.3497, 0.02378, 0.5166, 0.04118, 0.5215, 0.02787, 0.5354, 0.05127, 0.5237, 0.06904, 0.5266, 0.05738, 0.5418, 0.07949, 0.5276, 0.09738, 0.5285, 0.08765, 0.5448, 0.1078, 0.5282, 0.1256, 0.5269, 0.1179, 0.5442, 0.1357, 0.5254, 0.1531, 0.5221, 0.1475, 0.54, 0.1625, 0.5195, 0.1792, 0.5146, 0.1754, 0.5327, 0.1757, 0.4898, 0.152, 0.4966, 0.1412, 0.452, 0.1609, 0.4453, 0.152, 0.4966, 0.1274, 0.5013, 0.1215, 0.456, 0.1412, 0.452, 0.1274, 0.5013, 0.1023, 0.5031, 0.1018, 0.4573, 0.1215, 0.456, 0.1023, 0.5031, 0.07696, 0.5019, 0.08195, 0.456, 0.1018, 0.4573, 0.07696, 0.5019, 0.05181, 0.4977, 0.06221, 0.4519, 0.08195, 0.456, 0.05181, 0.4977, 0.02716, 0.4908, 0.04251, 0.4451, 0.06221, 0.4519, 0.05368, 0.3746, 0.04235, 0.373, 0.04824, 0.3377, 0.06553, 0.3385, 0.06332, 0.3809, 0.05368, 0.3746, 0.06553, 0.3385, 0.07857, 0.3512, 0.04235, 0.373, 0.03071, 0.3729, 0.03145, 0.3394, 0.04824, 0.3377, 0.05662, 0.3226, 0.06553, 0.3385, 0.04824, 0.3377, 0.04193, 0.4123, 0.03518, 0.4107, 0.04235, 0.373, 0.05368, 0.3746, 0.04834, 0.415, 0.04193, 0.4123, 0.05368, 0.3746, 0.06332, 0.3809, 0.03518, 0.4107, 0.02827, 0.41, 0.03071, 0.3729, 0.04235, 0.373, 0.1682, 0.3569, 0.1853, 0.3538, 0.1933, 0.3776, 0.169, 0.382, 0.1791, 0.4278, 0.1993, 0.4232, 0.2105, 0.4774, 0.1993, 0.4807, 0.1949, 0.3522, 0.2125, 0.3508, 0.2182, 0.3756, 0.1933, 0.3776, 0.1993, 0.4232, 0.2193, 0.4213, 0.222, 0.4759, 0.2105, 0.4774, 0.2227, 0.3504, 0.2405, 0.3509, 0.2434, 0.3764, 0.2182, 0.3756, 0.2193, 0.4213, 0.2391, 0.422, 0.2335, 0.4762, 0.222, 0.4759, 0.251, 0.3517, 0.2687, 0.3545, 0.2685, 0.3803, 0.2434, 0.3764, 0.2391, 0.422, 0.2587, 0.4254, 0.2449, 0.4782, 0.2335, 0.4762, 0.279, 0.3565, 0.2963, 0.3613, 0.2931, 0.3871, 0.2685, 0.3803, 0.2587, 0.4254, 0.2779, 0.4315, 0.2559, 0.482, 0.2449, 0.4782, 0.3061, 0.3645, 0.3229, 0.3713, 0.3168, 0.3966, 0.2931, 0.3871, 0.2779, 0.4315, 0.2968, 0.4404, 0.266, 0.4875, 0.2559, 0.482, 0.1993, 0.4807, 0.2105, 0.4774, 0.2194, 0.5289, 0.2105, 0.4774, 0.222, 0.4759, 0.2228, 0.5278, 0.222, 0.4759, 0.2335, 0.4762, 0.2266, 0.5275, 0.2335, 0.4762, 0.2449, 0.4782, 0.2303, 0.5278, 0.2449, 0.4782, 0.2559, 0.482, 0.2337, 0.5289, 0.2559, 0.482, 0.266, 0.4875, 0.2366, 0.53, 0.3229, 0.3713, 0.3061, 0.3645, 0.3208, 0.3521, 0.2963, 0.3613, 0.279, 0.3565, 0.2922, 0.3426, 0.2687, 0.3545, 0.251, 0.3517, 0.2624, 0.3365, 0.2405, 0.3509, 0.2227, 0.3504, 0.2322, 0.334, 0.2125, 0.3508, 0.1949, 0.3522, 0.2023, 0.335, 0.1853, 0.3538, 0.1682, 0.3569, 0.1738, 0.3393, 0.169, 0.382, 0.1933, 0.3776, 0.1993, 0.4232, 0.1791, 0.4278, 0.1933, 0.3776, 0.2182, 0.3756, 0.2193, 0.4213, 0.1993, 0.4232, 0.2182, 0.3756, 0.2434, 0.3764, 0.2391, 0.422, 0.2193, 0.4213, 0.2434, 0.3764, 0.2685, 0.3803, 0.2587, 0.4254, 0.2391, 0.422, 0.2685, 0.3803, 0.2931, 0.3871, 0.2779, 0.4315, 0.2587, 0.4254, 0.2931, 0.3871, 0.3168, 0.3966, 0.2968, 0.4404, 0.2779, 0.4315, 0.05368, 0.3746, 0.04235, 0.373, 0.04824, 0.3377, 0.06553, 0.3385, 0.06332, 0.3809, 0.05368, 0.3746, 0.06553, 0.3385, 0.07857, 0.3512, 0.04235, 0.373, 0.03071, 0.3729, 0.03145, 0.3394, 0.04824, 0.3377, 0.05662, 0.3226, 0.06553, 0.3385, 0.04824, 0.3377, 0.04193, 0.4123, 0.03518, 0.4107, 0.04235, 0.373, 0.05368, 0.3746, 0.04834, 0.415, 0.04193, 0.4123, 0.05368, 0.3746, 0.06332, 0.3809, 0.03518, 0.4107, 0.02827, 0.41, 0.03071, 0.3729, 0.04235, 0.373])
me_cube_007.materials.append(mat_forest_veggies)
me_cube_007.use_remesh_preserve_volume = False
me_cube_007.use_remesh_preserve_attributes = False
me_cube_007.use_mirror_vertex_groups = False
me_cube_007.update()
me_cube_001 = bpy.data.meshes.new('Cube.001')
me_cube_001.from_pydata([(0.0004879, 0.009791, 0.0783), (-0.004973, 0.001834, 0.07319), (0.005948, 0.001834, 0.07319), (-0.02585, 0.01815, 0.1599), (-0.0317, 2.743e-05, 0.157), (-0.02, 0.004139, 0.1717), (0.002108, -0.02003, 0.1452), (0.01365, -0.01978, 0.1191), (0.00589, -0.00559, 0.1165), (-0.005401, -0.005089, 0.1409), (-0.01291, -0.02003, 0.1367), (-0.001873, -0.01978, 0.1139), (-0.07304, -2.98e-08, 0.0928), (-0.1265, -2.98e-08, 0.04091), (-0.1461, -2.98e-08, -0.02997), (-0.1265, -2.98e-08, -0.1009), (-0.07304, -2.98e-08, -0.1527), (-0.05165, 0.05165, 0.0928), (-0.08946, 0.08946, 0.04091), (-0.1033, 0.1033, -0.02997), (-0.08946, 0.08946, -0.1009), (-0.05165, 0.05165, -0.1527), (0.0, 0.07304, 0.0928), (0.0, 0.1265, 0.04091), (0.0, 0.1461, -0.02997), (0.0, 0.1265, -0.1009), (0.0, 0.07304, -0.1527), (0.0, -4.843e-08, 0.1008), (0.05165, 0.05165, 0.0928), (0.08946, 0.08946, 0.04091), (0.1033, 0.1033, -0.02997), (0.08946, 0.08946, -0.1009), (0.05165, 0.05165, -0.1527), (0.07304, -3.725e-08, 0.0928), (0.1265, -2.608e-08, 0.04091), (0.1461, -2.98e-08, -0.02997), (0.1265, -2.98e-08, -0.1009), (0.07304, -2.98e-08, -0.1527), (0.0, -2.98e-08, -0.1717), (0.05165, -0.05165, 0.0928), (0.08946, -0.08946, 0.04091), (0.1033, -0.1033, -0.02997), (0.08946, -0.08946, -0.1009), (0.05165, -0.05165, -0.1527), (0.0, -0.07304, 0.0928), (0.0, -0.1265, 0.04091), (0.0, -0.1461, -0.02997), (0.0, -0.1265, -0.1009), (0.0, -0.07304, -0.1527), (-0.05165, -0.05165, 0.0928), (-0.08946, -0.08946, 0.04091), (-0.1033, -0.1033, -0.02997), (-0.08946, -0.08946, -0.1009), (-0.05165, -0.05165, -0.1527)], [], [(6, 9, 3, 5), (10, 6, 5, 4), (9, 10, 4, 3), (2, 0, 8, 7), (7, 8, 9, 6), (1, 2, 7, 11), (11, 7, 6, 10), (0, 1, 11, 8), (8, 11, 10, 9), (4, 5, 3), (16, 15, 20, 21), (15, 14, 19, 20), (14, 13, 18, 19), (13, 12, 17, 18), (21, 20, 25, 26), (20, 19, 24, 25), (19, 18, 23, 24), (18, 17, 22, 23), (26, 25, 31, 32), (25, 24, 30, 31), (24, 23, 29, 30), (23, 22, 28, 29), (32, 31, 36, 37), (31, 30, 35, 36), (30, 29, 34, 35), (29, 28, 33, 34), (37, 36, 42, 43), (36, 35, 41, 42), (35, 34, 40, 41), (34, 33, 39, 40), (43, 42, 47, 48), (42, 41, 46, 47), (41, 40, 45, 46), (40, 39, 44, 45), (48, 47, 52, 53), (47, 46, 51, 52), (46, 45, 50, 51), (45, 44, 49, 50), (38, 16, 21), (12, 27, 17), (38, 21, 26), (17, 27, 22), (38, 26, 32), (22, 27, 28), (38, 32, 37), (28, 27, 33), (38, 37, 43), (33, 27, 39), (38, 43, 48), (39, 27, 44), (38, 48, 53), (44, 27, 49), (38, 53, 16), (53, 52, 15, 16), (52, 51, 14, 15), (51, 50, 13, 14), (50, 49, 12, 13), (49, 27, 12)])
me_cube_001.polygons.foreach_set('use_smooth', [True] * 58)
_uv = me_cube_001.uv_layers.new(name='UVMap')
_uv.uv.foreach_set('vector', [0.4319, 0.8555, 0.4456, 0.8549, 0.4545, 0.8829, 0.4424, 0.8855, 0.4576, 0.8483, 0.4703, 0.8464, 0.477, 0.8769, 0.4625, 0.8742, 0.4456, 0.8549, 0.4576, 0.8483, 0.4625, 0.8742, 0.4545, 0.8829, 0.4258, 0.793, 0.4333, 0.7936, 0.4387, 0.8294, 0.4283, 0.8343, 0.4283, 0.8343, 0.4387, 0.8294, 0.4456, 0.8549, 0.4319, 0.8555, 0.4401, 0.7896, 0.4474, 0.7877, 0.4643, 0.8257, 0.4522, 0.827, 0.4522, 0.827, 0.4643, 0.8257, 0.4703, 0.8464, 0.4576, 0.8483, 0.4333, 0.7936, 0.4401, 0.7896, 0.4522, 0.827, 0.4387, 0.8294, 0.4387, 0.8294, 0.4522, 0.827, 0.4576, 0.8483, 0.4456, 0.8549, 0.4625, 0.8742, 0.4665, 0.8865, 0.4545, 0.8829, 0.2703, 0.5778, 0.2263, 0.6205, 0.2568, 0.6205, 0.2879, 0.5778, 0.2263, 0.6205, 0.2102, 0.6789, 0.2454, 0.6789, 0.2568, 0.6205, 0.2102, 0.6789, 0.2263, 0.7372, 0.2568, 0.7372, 0.2454, 0.6789, 0.2263, 0.7372, 0.2703, 0.78, 0.2879, 0.78, 0.2568, 0.7372, 0.2879, 0.5778, 0.2568, 0.6205, 0.3304, 0.6205, 0.3304, 0.5778, 0.2568, 0.6205, 0.2454, 0.6789, 0.3304, 0.6789, 0.3304, 0.6205, 0.2454, 0.6789, 0.2568, 0.7372, 0.3304, 0.7372, 0.3304, 0.6789, 0.2568, 0.7372, 0.2879, 0.78, 0.3304, 0.78, 0.3304, 0.7372, 0.3304, 0.5778, 0.3304, 0.6205, 0.4041, 0.6205, 0.373, 0.5778, 0.3304, 0.6205, 0.3304, 0.6789, 0.4155, 0.6789, 0.4041, 0.6205, 0.3304, 0.6789, 0.3304, 0.7372, 0.4041, 0.7372, 0.4155, 0.6789, 0.3304, 0.7372, 0.3304, 0.78, 0.373, 0.78, 0.4041, 0.7372, 0.373, 0.5778, 0.4041, 0.6205, 0.4346, 0.6205, 0.3906, 0.5778, 0.4041, 0.6205, 0.4155, 0.6789, 0.4507, 0.6789, 0.4346, 0.6205, 0.4155, 0.6789, 0.4041, 0.7372, 0.4346, 0.7372, 0.4507, 0.6789, 0.4041, 0.7372, 0.373, 0.78, 0.3906, 0.78, 0.4346, 0.7372, 0.3906, 0.5778, 0.4346, 0.6205, 0.4041, 0.6205, 0.373, 0.5778, 0.4346, 0.6205, 0.4507, 0.6789, 0.4155, 0.6789, 0.4041, 0.6205, 0.4507, 0.6789, 0.4346, 0.7372, 0.4041, 0.7372, 0.4155, 0.6789, 0.4346, 0.7372, 0.3906, 0.78, 0.373, 0.78, 0.4041, 0.7372, 0.373, 0.5778, 0.4041, 0.6205, 0.3304, 0.6205, 0.3304, 0.5778, 0.4041, 0.6205, 0.4155, 0.6789, 0.3304, 0.6789, 0.3304, 0.6205, 0.4155, 0.6789, 0.4041, 0.7372, 0.3304, 0.7372, 0.3304, 0.6789, 0.4041, 0.7372, 0.373, 0.78, 0.3304, 0.78, 0.3304, 0.7372, 0.3304, 0.5778, 0.3304, 0.6205, 0.2568, 0.6205, 0.2879, 0.5778, 0.3304, 0.6205, 0.3304, 0.6789, 0.2454, 0.6789, 0.2568, 0.6205, 0.3304, 0.6789, 0.3304, 0.7372, 0.2568, 0.7372, 0.2454, 0.6789, 0.3304, 0.7372, 0.3304, 0.78, 0.2879, 0.78, 0.2568, 0.7372, 0.3304, 0.5621, 0.2703, 0.5778, 0.2879, 0.5778, 0.2703, 0.78, 0.3304, 0.7865, 0.2879, 0.78, 0.3304, 0.5621, 0.2879, 0.5778, 0.3304, 0.5778, 0.2879, 0.78, 0.3304, 0.7865, 0.3304, 0.78, 0.3304, 0.5621, 0.3304, 0.5778, 0.373, 0.5778, 0.3304, 0.78, 0.3304, 0.7865, 0.373, 0.78, 0.3304, 0.5621, 0.373, 0.5778, 0.3906, 0.5778, 0.373, 0.78, 0.3304, 0.7865, 0.3906, 0.78, 0.3304, 0.5621, 0.3906, 0.5778, 0.373, 0.5778, 0.3906, 0.78, 0.3304, 0.7865, 0.373, 0.78, 0.3304, 0.5621, 0.373, 0.5778, 0.3304, 0.5778, 0.373, 0.78, 0.3304, 0.7865, 0.3304, 0.78, 0.3304, 0.5621, 0.3304, 0.5778, 0.2879, 0.5778, 0.3304, 0.78, 0.3304, 0.7865, 0.2879, 0.78, 0.3304, 0.5621, 0.2879, 0.5778, 0.2703, 0.5778, 0.2879, 0.5778, 0.2568, 0.6205, 0.2263, 0.6205, 0.2703, 0.5778, 0.2568, 0.6205, 0.2454, 0.6789, 0.2102, 0.6789, 0.2263, 0.6205, 0.2454, 0.6789, 0.2568, 0.7372, 0.2263, 0.7372, 0.2102, 0.6789, 0.2568, 0.7372, 0.2879, 0.78, 0.2703, 0.78, 0.2263, 0.7372, 0.2879, 0.78, 0.3304, 0.7865, 0.2703, 0.78])
me_cube_001.materials.append(mat_forest_veggies)
me_cube_001.use_remesh_preserve_volume = False
me_cube_001.use_remesh_preserve_attributes = False
me_cube_001.use_mirror_vertex_groups = False
me_cube_001.update()
me_cube = bpy.data.meshes.new('Cube')
me_cube.from_pydata([], [], [])
_uv = me_cube.uv_layers.new(name='UVMap')
_uv.uv.foreach_set('vector', [])
me_cube.materials.append(mat_forest_veggies)
me_cube.use_remesh_preserve_volume = False
me_cube.use_remesh_preserve_attributes = False
me_cube.use_mirror_vertex_groups = False
me_cube.update()

# ---- objects
ob_tomato = bpy.data.objects.new('tomato', me_cube_038)
ob_carrot = bpy.data.objects.new('Carrot', me_cube_032)
ob_tnt = bpy.data.objects.new('TNT', me_cube_031)
ob_onion = bpy.data.objects.new('onion', me_cube_029)
ob_bombnion = bpy.data.objects.new('Bombnion', me_cube_023)
ob_eggplant = bpy.data.objects.new('eggplant', me_cube_019)
ob_missile = bpy.data.objects.new('missile', me_cube_017)
ob_firecrackers = bpy.data.objects.new('firecrackers', me_cube_013)
ob_peppers = bpy.data.objects.new('peppers', me_cube_007)
ob_bomb = bpy.data.objects.new('bomb', me_cube_001)
ob_cube = bpy.data.objects.new('Cube', me_cube)

# ---- transforms, parenting, visibility, modifiers, constraints
ob_tomato.location = (-1.005, 0.03375, 0.4557)
ob_tomato.lineart.crease_threshold = 0.0
ob_carrot.location = (-1.786, 0.03499, -0.4461)
ob_carrot.lineart.crease_threshold = 0.0
ob_tnt.location = (-1.796, 0.03499, 0.3921)
ob_tnt.lineart.crease_threshold = 0.0
ob_onion.location = (-0.03606, 0.02908, 0.4683)
ob_onion.lineart.crease_threshold = 0.0
ob_bombnion.location = (-0.04489, 0.02908, -0.3909)
ob_bombnion.lineart.crease_threshold = 0.0
ob_eggplant.location = (1.758, 0.02908, 0.4498)
ob_eggplant.lineart.crease_threshold = 0.0
ob_missile.location = (1.765, 0.02908, -0.4158)
ob_missile.lineart.crease_threshold = 0.0
ob_firecrackers.location = (0.9017, -0.002307, -0.4777)
ob_firecrackers.lineart.crease_threshold = 0.0
ob_peppers.location = (0.8707, 0.01261, 0.4319)
ob_peppers.lineart.crease_threshold = 0.0
ob_bomb.location = (-0.977, 0.03273, -0.4149)
ob_bomb.lineart.crease_threshold = 0.0
ob_cube.location = (0.0, 0.0, 0.0)
ob_cube.lineart.crease_threshold = 0.0

# ---- collection membership
col_collection_1.objects.link(ob_tomato)
col_collection_1.objects.link(ob_carrot)
col_collection_1.objects.link(ob_tnt)
col_collection_1.objects.link(ob_onion)
col_collection_1.objects.link(ob_bombnion)
col_collection_1.objects.link(ob_eggplant)
col_collection_1.objects.link(ob_missile)
col_collection_1.objects.link(ob_firecrackers)
col_collection_1.objects.link(ob_peppers)
col_collection_1.objects.link(ob_bomb)
col_collection_1.objects.link(ob_cube)

# ---- scene / render settings (as saved in the file)
scene.frame_start = 1; scene.frame_end = 150; scene.frame_set(6)
scene.render.engine = 'BLENDER_EEVEE_NEXT'
scene.render.image_settings.file_format = 'FFMPEG'
scene.render.resolution_x = 1280
scene.render.resolution_y = 720
scene.render.fps = 30
scene.render.dither_intensity = 0.0
scene.render.bake_margin = 10
scene.cycles.use_denoising = False
scene.cycles.samples = 100
scene.cycles.sampling_pattern = 'TABULATED_SOBOL'
scene.cycles.light_sampling_threshold = 0.0
scene.cycles.use_adaptive_sampling = False
scene.cycles.use_light_tree = False
scene.cycles.blur_glossy = 0.0
scene.cycles.pixel_filter_type = 'GAUSSIAN'
scene.cycles.sample_clamp_indirect = 0.0
scene.view_settings.view_transform = 'Standard'
bpy.context.view_layer.update()

# ---- added for rendering (the .blend has no active camera): camera
cam_auto = bpy.data.cameras.new('AutoCamera')
cam_auto.lens = 50.0
cam_auto.sensor_width = 36.0
cam_auto.clip_end = 1000.0
ob_auto_camera = bpy.data.objects.new('AutoCamera', cam_auto)
scene.collection.objects.link(ob_auto_camera)
ob_auto_camera.location = (3.78056, -4.53667, 3.02445)
ob_auto_camera.rotation_euler = (1.09748, -7.21219e-08, 0.694738)
scene.camera = ob_auto_camera
bpy.context.view_layer.update()
